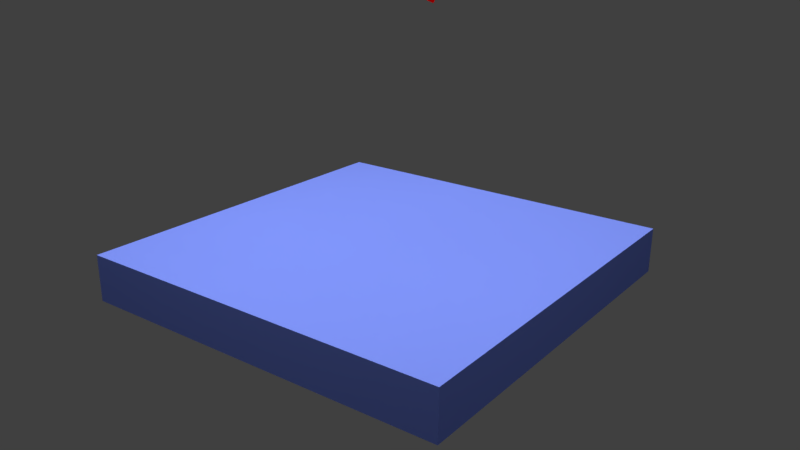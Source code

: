 # Source: 004_017.blend  (saved by Blender 2.79.0; exported with 4.5.12 LTS)
import bpy
from mathutils import Matrix  # noqa: F401  (used for matrix-valued properties, if any)

bpy.ops.wm.read_factory_settings(use_empty=True)
scene = bpy.context.scene
scene.name = 'Scene'

# ---- collections
col_collection_1 = bpy.data.collections.new('Collection 1'); scene.collection.children.link(col_collection_1)

# ---- materials (node trees are filled in below, after node groups)
mat_001 = bpy.data.materials.new('マテリアル.001')
mat_001.alpha_threshold = 0.0
mat_001.roughness = 0.5
mat_material = bpy.data.materials.new('Material')
mat_material.alpha_threshold = 0.0
mat_material.roughness = 0.5
mat_material.line_color = (0.0, 0.0, 0.0, 1.0)
mat_x = bpy.data.materials.new('マテリアル')
mat_x.alpha_threshold = 0.0
mat_x.roughness = 0.5

# ---- material node trees
mat_001.use_nodes = True; mat_001.node_tree.nodes.clear()
_N = mat_001.node_tree.nodes; _L = mat_001.node_tree.links
n0 = _N.new('ShaderNodeOutputMaterial'); n0.name = 'マテリアル出力'; n0.location = (300, 300)
n1 = _N.new('ShaderNodeEmission'); n1.name = '放射'; n1.location = (10, 300)
n1.inputs[0].default_value = (0.8, 0.8, 0.8, 1.0)
n1.inputs[1].default_value = 5.0
_L.new(n1.outputs[0], n0.inputs[0])
n0.is_active_output = True
mat_material.use_nodes = True; mat_material.node_tree.nodes.clear()
_N = mat_material.node_tree.nodes; _L = mat_material.node_tree.links
n0 = _N.new('ShaderNodeOutputMaterial'); n0.name = 'マテリアル出力'; n0.location = (300, 300)
n1 = _N.new('ShaderNodeBsdfDiffuse'); n1.name = 'ディフューズBSDF'; n1.location = (10, 300)
n1.inputs[0].default_value = (1.0, 0.0, 0.0, 1.0)
_L.new(n1.outputs[0], n0.inputs[0])
n0.is_active_output = True
mat_x.use_nodes = True; mat_x.node_tree.nodes.clear()
_N = mat_x.node_tree.nodes; _L = mat_x.node_tree.links
n0 = _N.new('ShaderNodeOutputMaterial'); n0.name = 'マテリアル出力'; n0.location = (300, 300)
n1 = _N.new('ShaderNodeBsdfDiffuse'); n1.name = 'ディフューズBSDF'; n1.location = (10, 300)
n1.inputs[0].default_value = (0.1794, 0.2524, 0.8, 1.0)
_L.new(n1.outputs[0], n0.inputs[0])
n0.is_active_output = True

# ---- world
world_world = bpy.data.worlds.new('World'); scene.world = world_world
world_world.color = (0.05088, 0.05088, 0.05088)
world_world.use_sun_shadow = False
world_world.sun_shadow_jitter_overblur = 0.0
world_world.cycles.sampling_method = 'MANUAL'

# ---- cameras
cam_camera = bpy.data.cameras.new('Camera')
cam_camera.clip_end = 100.0
cam_camera.lens = 35.0
cam_camera.sensor_width = 32.0
cam_camera.sensor_height = 18.0
cam_camera.ortho_scale = 7.314
cam_camera.dof.focus_distance = 0.0

# ---- meshes
me_x = bpy.data.meshes.new('平面')
me_x.from_pydata([(-1.0, -1.0, 0.0), (1.0, -1.0, 0.0), (-1.0, 1.0, 0.0), (1.0, 1.0, 0.0)], [], [(0, 1, 3, 2)])
me_x.materials.append(mat_001)
me_x.use_remesh_preserve_volume = False
me_x.use_remesh_preserve_attributes = False
me_x.use_mirror_vertex_groups = False
me_x.update()
me_cube_cell_001_cell_002_cell_001 = bpy.data.meshes.new('Cube_cell.001_cell.002_cell.001')
me_cube_cell_001_cell_002_cell_001.from_pydata([(0.003283, 0.001411, 0.0001209), (-0.002792, 0.002534, -0.0007606), (-0.0004905, -0.003945, 0.0006397)], [], [(2, 1, 0)])
me_cube_cell_001_cell_002_cell_001.materials.append(mat_material)
me_cube_cell_001_cell_002_cell_001.use_remesh_preserve_volume = False
me_cube_cell_001_cell_002_cell_001.use_remesh_preserve_attributes = False
me_cube_cell_001_cell_002_cell_001.use_mirror_vertex_groups = False
me_cube_cell_001_cell_002_cell_001.update()
me_cube_cell_001_cell_002_cell_000 = bpy.data.meshes.new('Cube_cell.001_cell.002_cell.000')
me_cube_cell_001_cell_002_cell_000.from_pydata([(0.0003849, -0.003595, -0.001691), (-0.0003849, 0.003595, 0.001691)], [(0, 1)], [])
me_cube_cell_001_cell_002_cell_000.materials.append(mat_material)
me_cube_cell_001_cell_002_cell_000.use_remesh_preserve_volume = False
me_cube_cell_001_cell_002_cell_000.use_remesh_preserve_attributes = False
me_cube_cell_001_cell_002_cell_000.use_mirror_vertex_groups = False
me_cube_cell_001_cell_002_cell_000.update()
me_cube_cell_001_cell_002_cell_004 = bpy.data.meshes.new('Cube_cell.001_cell.002_cell.004')
me_cube_cell_001_cell_002_cell_004.from_pydata([(0.0, 0.0, 0.0)], [], [])
me_cube_cell_001_cell_002_cell_004.materials.append(mat_material)
me_cube_cell_001_cell_002_cell_004.use_remesh_preserve_volume = False
me_cube_cell_001_cell_002_cell_004.use_remesh_preserve_attributes = False
me_cube_cell_001_cell_002_cell_004.use_mirror_vertex_groups = False
me_cube_cell_001_cell_002_cell_004.update()
me_cube_cell_001_cell_001_cell_005 = bpy.data.meshes.new('Cube_cell.001_cell.001_cell.005')
me_cube_cell_001_cell_001_cell_005.from_pydata([(0.006058, 0.007467, -0.001031), (0.007586, -0.002683, 0.006365), (0.004156, -0.00965, -0.00295), (-0.005204, -0.01213, 0.001035), (-0.009721, 0.0005867, -0.001714), (-0.003332, 0.00537, -0.005472), (0.002774, 0.009893, -0.009048), (0.002213, 0.0005504, 0.009603), (-0.00453, 0.0005936, 0.003212), (0.006058, 0.007467, -0.001031), (0.007586, -0.002683, 0.006365), (0.004156, -0.00965, -0.00295), (-0.009721, 0.0005867, -0.001714), (-0.003332, 0.00537, -0.005472), (-0.005204, -0.01213, 0.001035), (0.002774, 0.009893, -0.009048)], [], [(13, 12, 8), (7, 14, 11, 1), (7, 0, 15), (6, 9, 10, 2), (8, 7, 15, 13), (2, 3, 4, 5, 6), (1, 0, 7), (14, 7, 8, 12)])
_k = set([(0, 1), (0, 15), (1, 11), (2, 3), (2, 10), (3, 4), (4, 5), (5, 6), (6, 9), (9, 10), (11, 14), (12, 13), (12, 14), (13, 15)])
me_cube_cell_001_cell_001_cell_005.attributes.new('sharp_edge', 'BOOLEAN', 'EDGE').data.foreach_set('value', [ (min(e.vertices), max(e.vertices)) in _k for e in me_cube_cell_001_cell_001_cell_005.edges])
me_cube_cell_001_cell_001_cell_005.materials.append(mat_material)
me_cube_cell_001_cell_001_cell_005.use_remesh_preserve_volume = False
me_cube_cell_001_cell_001_cell_005.use_remesh_preserve_attributes = False
me_cube_cell_001_cell_001_cell_005.use_mirror_vertex_groups = False
me_cube_cell_001_cell_001_cell_005.update()
me_cube_cell_001_cell_001_cell_004 = bpy.data.meshes.new('Cube_cell.001_cell.001_cell.004')
me_cube_cell_001_cell_001_cell_004.from_pydata([(0.004184, 0.0101, -0.00264), (-0.008515, 0.001911, 0.001618), (-0.002197, -0.00498, 0.006779), (0.004608, -0.0006999, 0.01375), (0.0002146, -0.001766, -0.01249), (0.001705, -0.004564, -0.007018), (0.004184, 0.0101, -0.00264), (0.0002146, -0.001766, -0.01249), (0.001705, -0.004564, -0.007018), (0.004608, -0.0006999, 0.01375)], [], [(6, 7, 1), (8, 9, 2), (9, 6, 1), (3, 5, 4, 0), (2, 1, 7, 8), (9, 1, 2)])
_k = set([(0, 3), (0, 4), (3, 5), (4, 5), (6, 7), (6, 9), (7, 8), (8, 9)])
me_cube_cell_001_cell_001_cell_004.attributes.new('sharp_edge', 'BOOLEAN', 'EDGE').data.foreach_set('value', [ (min(e.vertices), max(e.vertices)) in _k for e in me_cube_cell_001_cell_001_cell_004.edges])
me_cube_cell_001_cell_001_cell_004.materials.append(mat_material)
me_cube_cell_001_cell_001_cell_004.use_remesh_preserve_volume = False
me_cube_cell_001_cell_001_cell_004.use_remesh_preserve_attributes = False
me_cube_cell_001_cell_001_cell_004.use_mirror_vertex_groups = False
me_cube_cell_001_cell_001_cell_004.update()
me_cube_cell_001_cell_001_cell_003 = bpy.data.meshes.new('Cube_cell.001_cell.001_cell.003')
me_cube_cell_001_cell_001_cell_003.from_pydata([(0.0006797, -0.007458, 0.001464), (-0.0013, -0.005594, -0.005351), (0.0006199, 0.01305, 0.003887)], [], [(1, 2, 0)])
me_cube_cell_001_cell_001_cell_003.materials.append(mat_material)
me_cube_cell_001_cell_001_cell_003.use_remesh_preserve_volume = False
me_cube_cell_001_cell_001_cell_003.use_remesh_preserve_attributes = False
me_cube_cell_001_cell_001_cell_003.use_mirror_vertex_groups = False
me_cube_cell_001_cell_001_cell_003.update()
me_cube_cell_001_cell_001_cell_002 = bpy.data.meshes.new('Cube_cell.001_cell.001_cell.002')
me_cube_cell_001_cell_001_cell_002.from_pydata([(-0.003987, -0.006292, 0.000682), (0.002467, -0.008135, -0.0008735), (0.005895, 0.01059, 0.005556), (0.002184, 0.002893, -0.004482), (-0.006559, 0.0009452, -0.0008824), (-0.003987, -0.006292, 0.000682), (0.002467, -0.008135, -0.0008735), (0.002184, 0.002893, -0.004482), (0.005895, 0.01059, 0.005556), (-0.006559, 0.0009452, -0.0008824)], [], [(6, 5, 9, 7), (0, 2, 4), (2, 0, 1), (7, 8, 6), (2, 3, 4)])
_k = set([(0, 1), (0, 4), (1, 2), (2, 3), (3, 4), (5, 6), (5, 9), (6, 8), (7, 8), (7, 9)])
me_cube_cell_001_cell_001_cell_002.attributes.new('sharp_edge', 'BOOLEAN', 'EDGE').data.foreach_set('value', [ (min(e.vertices), max(e.vertices)) in _k for e in me_cube_cell_001_cell_001_cell_002.edges])
me_cube_cell_001_cell_001_cell_002.materials.append(mat_material)
me_cube_cell_001_cell_001_cell_002.use_remesh_preserve_volume = False
me_cube_cell_001_cell_001_cell_002.use_remesh_preserve_attributes = False
me_cube_cell_001_cell_001_cell_002.use_mirror_vertex_groups = False
me_cube_cell_001_cell_001_cell_002.update()
me_cube_cell_001_cell_001_cell_001 = bpy.data.meshes.new('Cube_cell.001_cell.001_cell.001')
me_cube_cell_001_cell_001_cell_001.from_pydata([(0.003753, -0.00534, 0.007482), (-0.001462, 0.00592, -0.01203), (-0.0008239, -0.005327, -0.007226), (-0.005052, 0.005174, 0.0008852), (-0.001984, -0.01202, 0.001717), (0.005569, 0.01159, 0.009171), (-0.001462, 0.00592, -0.01203), (-0.0008239, -0.005327, -0.007226), (0.005569, 0.01159, 0.009171), (0.003753, -0.00534, 0.007482), (-0.001984, -0.01202, 0.001717)], [], [(10, 3, 6, 7), (5, 3, 10, 9), (0, 4, 2, 1, 8), (3, 5, 6)])
_k = set([(0, 4), (0, 8), (1, 2), (1, 8), (2, 4), (5, 6), (5, 9), (6, 7), (7, 10), (9, 10)])
me_cube_cell_001_cell_001_cell_001.attributes.new('sharp_edge', 'BOOLEAN', 'EDGE').data.foreach_set('value', [ (min(e.vertices), max(e.vertices)) in _k for e in me_cube_cell_001_cell_001_cell_001.edges])
me_cube_cell_001_cell_001_cell_001.materials.append(mat_material)
me_cube_cell_001_cell_001_cell_001.use_remesh_preserve_volume = False
me_cube_cell_001_cell_001_cell_001.use_remesh_preserve_attributes = False
me_cube_cell_001_cell_001_cell_001.use_mirror_vertex_groups = False
me_cube_cell_001_cell_001_cell_001.update()
me_cube_cell_001_cell_001_cell_000 = bpy.data.meshes.new('Cube_cell.001_cell.001_cell.000')
me_cube_cell_001_cell_001_cell_000.from_pydata([(-0.01277, 9.242e-05, -0.004203), (0.00517, 0.00205, -0.0109), (0.007557, 0.002704, -0.003394), (0.007366, -0.002803, -0.002658), (0.002926, -0.002399, -0.008653), (-0.008812, -0.01104, -0.001796), (0.00338, 0.001795, 0.01132), (0.002603, -0.01113, 0.009022), (-0.00535, 0.01228, 0.004308), (-0.002071, 0.008447, 0.006955), (-0.01277, 9.242e-05, -0.004203), (0.00517, 0.00205, -0.0109), (-0.008812, -0.01104, -0.001796), (0.007557, 0.002704, -0.003394), (0.007366, -0.002803, -0.002658), (0.002926, -0.002399, -0.008653)], [], [(1, 13, 14, 4), (7, 12, 15), (15, 3, 7), (12, 7, 6, 9, 8, 10), (3, 2, 6, 7), (8, 11, 10), (4, 5, 0, 1), (2, 11, 8, 9), (9, 6, 2)])
_k = set([(0, 1), (0, 5), (1, 13), (2, 3), (2, 11), (3, 15), (4, 5), (4, 14), (10, 11), (10, 12), (12, 15), (13, 14)])
me_cube_cell_001_cell_001_cell_000.attributes.new('sharp_edge', 'BOOLEAN', 'EDGE').data.foreach_set('value', [ (min(e.vertices), max(e.vertices)) in _k for e in me_cube_cell_001_cell_001_cell_000.edges])
me_cube_cell_001_cell_001_cell_000.materials.append(mat_material)
me_cube_cell_001_cell_001_cell_000.use_remesh_preserve_volume = False
me_cube_cell_001_cell_001_cell_000.use_remesh_preserve_attributes = False
me_cube_cell_001_cell_001_cell_000.use_mirror_vertex_groups = False
me_cube_cell_001_cell_001_cell_000.update()
me_cube_cell_001_cell_001_cell_008 = bpy.data.meshes.new('Cube_cell.001_cell.001_cell.008')
me_cube_cell_001_cell_001_cell_008.from_pydata([(-0.0006439, -0.002772, -0.00139), (0.0006439, 0.002772, 0.00139)], [(1, 0)], [])
me_cube_cell_001_cell_001_cell_008.materials.append(mat_material)
me_cube_cell_001_cell_001_cell_008.use_remesh_preserve_volume = False
me_cube_cell_001_cell_001_cell_008.use_remesh_preserve_attributes = False
me_cube_cell_001_cell_001_cell_008.use_mirror_vertex_groups = False
me_cube_cell_001_cell_001_cell_008.update()
me_cube_cell_001_cell_cell_004 = bpy.data.meshes.new('Cube_cell.001_cell_cell.004')
me_cube_cell_001_cell_cell_004.from_pydata([(0.0, 0.0, 0.0)], [], [])
me_cube_cell_001_cell_cell_004.materials.append(mat_material)
me_cube_cell_001_cell_cell_004.use_remesh_preserve_volume = False
me_cube_cell_001_cell_cell_004.use_remesh_preserve_attributes = False
me_cube_cell_001_cell_cell_004.use_mirror_vertex_groups = False
me_cube_cell_001_cell_cell_004.update()
me_cube_cell_001_cell_cell_003 = bpy.data.meshes.new('Cube_cell.001_cell_cell.003')
me_cube_cell_001_cell_cell_003.from_pydata([(0.004563, -0.01475, -0.001267), (-0.009289, 0.001283, 0.002122), (-0.002152, -0.01549, 0.001244), (0.009239, -0.001089, 0.01041), (-0.003087, 0.01082, -0.006445), (-0.005661, -0.001315, 0.01113), (-0.009176, 0.008337, -0.004391), (0.008069, 0.005213, 0.005113), (0.005045, 0.01225, -0.006326), (0.00423, -0.001782, -0.005509), (-0.006302, -0.006973, -0.0002179), (0.004521, 0.003492, -0.005868), (-0.002152, -0.01549, 0.001244), (0.004563, -0.01475, -0.001267), (0.009239, -0.001089, 0.01041), (-0.009176, 0.008337, -0.004391), (-0.006302, -0.006973, -0.0002179), (0.008069, 0.005213, 0.005113), (0.005045, 0.01225, -0.006326), (0.004521, 0.003492, -0.005868), (0.00423, -0.001782, -0.005509), (-0.003087, 0.01082, -0.006445)], [], [(13, 12, 10, 15, 4, 20), (21, 18, 19), (1, 6, 16), (5, 2, 0, 14), (20, 11, 8, 17, 3, 13), (19, 9, 21), (6, 1, 5, 14, 7, 18, 21), (16, 2, 5, 1)])
_k = set([(0, 2), (0, 14), (2, 16), (3, 13), (3, 17), (4, 15), (4, 20), (6, 16), (6, 21), (7, 14), (7, 18), (8, 11), (8, 17), (9, 19), (9, 21), (10, 12), (10, 15), (11, 20), (12, 13), (18, 19)])
me_cube_cell_001_cell_cell_003.attributes.new('sharp_edge', 'BOOLEAN', 'EDGE').data.foreach_set('value', [ (min(e.vertices), max(e.vertices)) in _k for e in me_cube_cell_001_cell_cell_003.edges])
me_cube_cell_001_cell_cell_003.materials.append(mat_material)
me_cube_cell_001_cell_cell_003.use_remesh_preserve_volume = False
me_cube_cell_001_cell_cell_003.use_remesh_preserve_attributes = False
me_cube_cell_001_cell_cell_003.use_mirror_vertex_groups = False
me_cube_cell_001_cell_cell_003.update()
me_cube_cell_001_cell_cell_002 = bpy.data.meshes.new('Cube_cell.001_cell_cell.002')
me_cube_cell_001_cell_cell_002.from_pydata([(-0.002422, -0.001071, 0.0009092), (-0.0002608, 0.00206, -0.003162), (0.002683, -0.0009897, 0.002253)], [], [(1, 2, 0)])
me_cube_cell_001_cell_cell_002.materials.append(mat_material)
me_cube_cell_001_cell_cell_002.use_remesh_preserve_volume = False
me_cube_cell_001_cell_cell_002.use_remesh_preserve_attributes = False
me_cube_cell_001_cell_cell_002.use_mirror_vertex_groups = False
me_cube_cell_001_cell_cell_002.update()
me_cube_cell_001_cell_cell_001 = bpy.data.meshes.new('Cube_cell.001_cell_cell.001')
me_cube_cell_001_cell_cell_001.from_pydata([(-0.0005277, 0.007157, -0.001758), (0.006449, -0.00831, -0.003203), (0.001515, -0.002197, -0.003594), (-0.004425, -0.00701, 2.309e-05), (0.001954, 0.004461, 0.007461), (-0.004966, 0.005899, 0.001071), (-0.004425, -0.00701, 2.309e-05), (0.001515, -0.002197, -0.003594), (0.006449, -0.00831, -0.003203)], [], [(3, 8, 4), (5, 4, 0), (6, 7, 1), (4, 8, 2, 0), (2, 3, 5, 0), (4, 5, 3)])
_k = set([(1, 6), (1, 7), (2, 3), (2, 8), (3, 8), (6, 7)])
me_cube_cell_001_cell_cell_001.attributes.new('sharp_edge', 'BOOLEAN', 'EDGE').data.foreach_set('value', [ (min(e.vertices), max(e.vertices)) in _k for e in me_cube_cell_001_cell_cell_001.edges])
me_cube_cell_001_cell_cell_001.materials.append(mat_material)
me_cube_cell_001_cell_cell_001.use_remesh_preserve_volume = False
me_cube_cell_001_cell_cell_001.use_remesh_preserve_attributes = False
me_cube_cell_001_cell_cell_001.use_mirror_vertex_groups = False
me_cube_cell_001_cell_cell_001.update()
me_cube_cell_001_cell_cell_000 = bpy.data.meshes.new('Cube_cell.001_cell_cell.000')
me_cube_cell_001_cell_cell_000.from_pydata([(-0.006222, 0.003386, -0.000223), (0.002898, 0.001954, -0.0004497), (-0.001655, -0.009465, 0.002555), (-0.002425, 0.0004202, 0.00302), (0.002428, 0.006904, -0.003119), (0.004975, -0.003199, -0.001783), (-0.001655, -0.009465, 0.002555), (-0.006222, 0.003386, -0.000223), (0.004975, -0.003199, -0.001783), (0.002428, 0.006904, -0.003119)], [], [(7, 6, 3), (1, 9, 3), (4, 8, 2, 0), (3, 6, 5, 1), (3, 9, 7), (5, 9, 1)])
_k = set([(0, 2), (0, 4), (2, 8), (4, 8), (5, 6), (5, 9), (6, 7), (7, 9)])
me_cube_cell_001_cell_cell_000.attributes.new('sharp_edge', 'BOOLEAN', 'EDGE').data.foreach_set('value', [ (min(e.vertices), max(e.vertices)) in _k for e in me_cube_cell_001_cell_cell_000.edges])
me_cube_cell_001_cell_cell_000.materials.append(mat_material)
me_cube_cell_001_cell_cell_000.use_remesh_preserve_volume = False
me_cube_cell_001_cell_cell_000.use_remesh_preserve_attributes = False
me_cube_cell_001_cell_cell_000.use_mirror_vertex_groups = False
me_cube_cell_001_cell_cell_000.update()
me_cube_cell_001_cell_cell_006 = bpy.data.meshes.new('Cube_cell.001_cell_cell.006')
me_cube_cell_001_cell_cell_006.from_pydata([(0.001661, 0.004119, -0.001943), (-0.003568, 0.001374, 0.0007406), (0.001907, -0.005493, 0.001202)], [], [(2, 1, 0)])
me_cube_cell_001_cell_cell_006.materials.append(mat_material)
me_cube_cell_001_cell_cell_006.use_remesh_preserve_volume = False
me_cube_cell_001_cell_cell_006.use_remesh_preserve_attributes = False
me_cube_cell_001_cell_cell_006.use_mirror_vertex_groups = False
me_cube_cell_001_cell_cell_006.update()
me_cube_cell_007_cell_012_cell_005 = bpy.data.meshes.new('Cube_cell.007_cell.012_cell.005')
me_cube_cell_007_cell_012_cell_005.from_pydata([(-0.03212, -0.01224, 0.005731), (0.01846, -0.004486, 0.00467), (0.005141, 0.01653, -0.008159), (0.0264, 0.01557, 0.002348), (0.0163, -0.009339, 0.007175), (0.01084, -0.009921, 0.005558), (0.0155, -0.006874, 0.02148), (-0.03022, -0.0142, -0.00603), (-0.0129, 0.01705, -0.01677), (-0.0174, 0.007906, -0.016)], [], [(0, 6, 8), (1, 3, 6, 4), (8, 9, 7, 0), (4, 5, 1), (9, 8, 2, 1), (2, 3, 1), (6, 3, 2, 8), (7, 5, 4, 6, 0), (5, 7, 9, 1)])
me_cube_cell_007_cell_012_cell_005.materials.append(mat_material)
me_cube_cell_007_cell_012_cell_005.use_remesh_preserve_volume = False
me_cube_cell_007_cell_012_cell_005.use_remesh_preserve_attributes = False
me_cube_cell_007_cell_012_cell_005.use_mirror_vertex_groups = False
me_cube_cell_007_cell_012_cell_005.update()
me_cube_cell_007_cell_012_cell_004 = bpy.data.meshes.new('Cube_cell.007_cell.012_cell.004')
me_cube_cell_007_cell_012_cell_004.from_pydata([(-0.03852, -0.01243, -0.0216), (0.04075, -0.005526, -0.006955), (0.03471, -0.00446, 0.001006), (0.00328, -0.00198, 0.02495), (0.0394, -0.000933, -0.004296), (0.02572, 0.002545, -0.003939), (-0.02985, 0.01519, -0.003406), (-0.04396, -0.006811, 0.01215), (-0.03154, 0.0144, 0.002083)], [], [(0, 7, 8, 6), (4, 2, 1), (3, 2, 4), (3, 8, 7), (1, 2, 3, 7, 0), (5, 6, 8, 3, 4), (6, 5, 4, 1, 0)])
me_cube_cell_007_cell_012_cell_004.materials.append(mat_material)
me_cube_cell_007_cell_012_cell_004.use_remesh_preserve_volume = False
me_cube_cell_007_cell_012_cell_004.use_remesh_preserve_attributes = False
me_cube_cell_007_cell_012_cell_004.use_mirror_vertex_groups = False
me_cube_cell_007_cell_012_cell_004.update()
me_cube_cell_007_cell_012_cell_003 = bpy.data.meshes.new('Cube_cell.007_cell.012_cell.003')
me_cube_cell_007_cell_012_cell_003.from_pydata([(0.02447, -0.00914, -0.01007), (-0.0218, -0.01319, -0.01871), (0.06787, 0.01021, 0.007702), (-0.0463, -0.005992, -0.01748), (-0.04004, -0.01281, -0.01088), (-0.04786, -0.01546, -0.02353), (-0.05079, -0.0146, -0.0177), (-0.04928, -0.01016, -0.02044), (0.01582, -0.003929, 0.02233), (0.006044, -0.005478, 0.01656), (0.004534, 0.02081, 0.005919), (0.02582, -0.003696, 0.02054), (0.06345, 0.009412, 0.01316), (0.02657, 0.02433, 0.01893), (0.02149, 0.02967, 0.01367)], [], [(0, 2, 12, 11), (7, 4, 9, 10, 3), (11, 8, 9, 4, 6, 5, 1, 0), (3, 10, 14, 2, 0, 1), (8, 11, 12, 13), (7, 5, 6), (9, 8, 13, 14, 10), (14, 13, 12, 2), (6, 4, 7), (5, 7, 3, 1)])
me_cube_cell_007_cell_012_cell_003.materials.append(mat_material)
me_cube_cell_007_cell_012_cell_003.use_remesh_preserve_volume = False
me_cube_cell_007_cell_012_cell_003.use_remesh_preserve_attributes = False
me_cube_cell_007_cell_012_cell_003.use_mirror_vertex_groups = False
me_cube_cell_007_cell_012_cell_003.update()
me_cube_cell_007_cell_012_cell_002 = bpy.data.meshes.new('Cube_cell.007_cell.012_cell.002')
me_cube_cell_007_cell_012_cell_002.from_pydata([(0.002383, -0.002268, 0.01967), (-0.002162, -0.001913, 0.02312), (-0.01371, -0.003206, 0.01935), (-0.01065, -0.006396, 0.0002023), (-0.008352, -0.008758, -0.01398), (0.0008327, -0.008541, -0.01561), (-0.006622, 0.009156, 0.006769), (0.03654, 0.00392, -0.02248), (0.001737, 0.01801, -0.01704)], [], [(0, 1, 2, 3, 4, 5), (7, 8, 6, 1, 0), (8, 7, 5, 4), (3, 2, 6), (5, 7, 0), (6, 2, 1), (6, 8, 4, 3)])
me_cube_cell_007_cell_012_cell_002.materials.append(mat_material)
me_cube_cell_007_cell_012_cell_002.use_remesh_preserve_volume = False
me_cube_cell_007_cell_012_cell_002.use_remesh_preserve_attributes = False
me_cube_cell_007_cell_012_cell_002.use_mirror_vertex_groups = False
me_cube_cell_007_cell_012_cell_002.update()
me_cube_cell_007_cell_012_cell_001 = bpy.data.meshes.new('Cube_cell.007_cell.012_cell.001')
me_cube_cell_007_cell_012_cell_001.from_pydata([(0.03867, 0.03285, 0.005203), (0.04479, -0.002629, 0.04589), (-0.02974, 0.02016, -0.01174), (-0.0407, 0.009601, -0.005327), (-0.0003578, -0.002766, -0.02211), (-0.0157, -0.007057, -0.02681), (-0.008021, -0.01739, -0.02178), (-0.0168, -0.01874, -0.02675), (-0.05126, -0.01538, 0.003163), (-0.04876, -0.01619, -0.002217), (-0.03593, -0.01722, -0.01209), (-0.05231, -0.0135, 0.0142), (0.04969, -0.00819, 0.01266), (0.0516, 0.01024, 0.03516), (0.06039, 0.01996, 0.009372), (0.05444, 0.02624, 0.003174)], [], [(0, 13, 14, 15), (11, 1, 13, 0, 2, 3), (7, 9, 3, 2, 5), (9, 8, 11, 3), (11, 8, 9, 10, 7, 6, 12, 1), (5, 4, 7), (14, 13, 1, 12), (4, 15, 14, 12, 6, 7), (7, 10, 9), (0, 15, 4, 5, 2)])
me_cube_cell_007_cell_012_cell_001.materials.append(mat_material)
me_cube_cell_007_cell_012_cell_001.use_remesh_preserve_volume = False
me_cube_cell_007_cell_012_cell_001.use_remesh_preserve_attributes = False
me_cube_cell_007_cell_012_cell_001.use_mirror_vertex_groups = False
me_cube_cell_007_cell_012_cell_001.update()
me_cube_cell_007_cell_012_cell_000 = bpy.data.meshes.new('Cube_cell.007_cell.012_cell.000')
me_cube_cell_007_cell_012_cell_000.from_pydata([(-0.002689, -0.01229, 0.01754), (0.01445, 0.01836, 0.009969), (0.00585, 0.01009, 0.01497), (-0.02493, 0.01105, 0.000216), (0.01673, 0.01395, 0.00753), (0.02846, -0.009695, -0.005628), (0.03044, -0.01435, -0.008245), (0.01874, -0.01211, -0.00839), (0.007354, -0.009694, -0.008391), (-0.02016, -0.003238, -0.008007), (-0.0362, 0.006883, -0.003859), (-0.03804, 0.001033, -0.007711)], [], [(6, 5, 4, 0), (0, 2, 3, 10, 11), (0, 4, 1, 2), (11, 9, 0), (8, 7, 0), (10, 5, 6, 7, 8, 9, 11), (9, 8, 0), (3, 2, 1), (1, 4, 5, 10, 3), (7, 6, 0)])
me_cube_cell_007_cell_012_cell_000.materials.append(mat_material)
me_cube_cell_007_cell_012_cell_000.use_remesh_preserve_volume = False
me_cube_cell_007_cell_012_cell_000.use_remesh_preserve_attributes = False
me_cube_cell_007_cell_012_cell_000.use_mirror_vertex_groups = False
me_cube_cell_007_cell_012_cell_000.update()
me_cube_cell_007_cell_008_cell_004 = bpy.data.meshes.new('Cube_cell.007_cell.008_cell.004')
me_cube_cell_007_cell_008_cell_004.from_pydata([(-0.002153, 0.006051, 0.0001393), (-0.001849, -0.005796, 0.004016), (0.007504, 0.004603, -0.002627), (-0.003503, -0.004858, -0.001527), (-0.003503, -0.004858, -0.001527), (-0.002153, 0.006051, 0.0001393), (-0.001849, -0.005796, 0.004016), (0.007504, 0.004603, -0.002627)], [], [(5, 4, 6), (6, 7, 5), (2, 1, 3), (2, 3, 0)])
_k = set([(0, 2), (0, 3), (1, 2), (1, 3), (4, 5), (4, 6), (5, 7), (6, 7)])
me_cube_cell_007_cell_008_cell_004.attributes.new('sharp_edge', 'BOOLEAN', 'EDGE').data.foreach_set('value', [ (min(e.vertices), max(e.vertices)) in _k for e in me_cube_cell_007_cell_008_cell_004.edges])
me_cube_cell_007_cell_008_cell_004.materials.append(mat_material)
me_cube_cell_007_cell_008_cell_004.use_remesh_preserve_volume = False
me_cube_cell_007_cell_008_cell_004.use_remesh_preserve_attributes = False
me_cube_cell_007_cell_008_cell_004.use_mirror_vertex_groups = False
me_cube_cell_007_cell_008_cell_004.update()
me_cube_cell_007_cell_008_cell_003 = bpy.data.meshes.new('Cube_cell.007_cell.008_cell.003')
me_cube_cell_007_cell_008_cell_003.from_pydata([(0.03935, 0.05942, -0.006479), (0.01872, 0.1167, -0.01875), (0.005498, -0.08076, 0.0001965), (0.03924, -0.02747, -0.02754), (0.082, -0.06254, 0.02011), (0.05229, -0.06622, -0.01974), (0.04631, -0.0737, 0.03588), (0.02221, 0.02158, -0.03723), (0.0295, 0.0005641, -0.03309), (-0.02604, -0.09594, 0.06772), (-0.0342, 0.1101, 0.00126), (-0.02275, 0.1229, -0.006869), (-0.04613, 0.03122, -0.01776), (-0.0458, 0.01335, -0.01232), (-0.04477, -0.04049, 0.004158), (-0.03622, 0.1113, -0.005522), (-0.04441, -0.05886, 0.009816), (-0.0348, -0.08114, 0.04614), (0.03935, 0.05942, -0.006479), (0.01872, 0.1167, -0.01875), (0.082, -0.06254, 0.02011), (-0.02275, 0.1229, -0.006869), (0.04631, -0.0737, 0.03588), (-0.02604, -0.09594, 0.06772), (-0.0342, 0.1101, 0.00126), (-0.04613, 0.03122, -0.01776), (-0.0458, 0.01335, -0.01232), (-0.04477, -0.04049, 0.004158), (-0.03622, 0.1113, -0.005522), (-0.04441, -0.05886, 0.009816), (-0.0348, -0.08114, 0.04614)], [], [(18, 20, 5, 3), (19, 18, 3, 8, 7), (2, 22, 23), (2, 27, 13, 8, 3, 5), (2, 29, 27), (23, 30, 2), (7, 12, 15, 21, 19), (10, 28, 25, 26, 14, 16, 17, 9), (13, 12, 7, 8), (30, 29, 2), (24, 21, 15), (5, 20, 22, 2), (9, 6, 4, 0, 1, 11, 10)])
_k = set([(0, 1), (0, 4), (1, 11), (4, 6), (6, 9), (9, 17), (10, 11), (10, 28), (12, 13), (12, 15), (13, 27), (14, 16), (14, 26), (15, 24), (16, 17), (18, 19), (18, 20), (19, 21), (20, 22), (21, 24), (22, 23), (23, 30), (25, 26), (25, 28), (27, 29), (29, 30)])
me_cube_cell_007_cell_008_cell_003.attributes.new('sharp_edge', 'BOOLEAN', 'EDGE').data.foreach_set('value', [ (min(e.vertices), max(e.vertices)) in _k for e in me_cube_cell_007_cell_008_cell_003.edges])
me_cube_cell_007_cell_008_cell_003.materials.append(mat_material)
me_cube_cell_007_cell_008_cell_003.use_remesh_preserve_volume = False
me_cube_cell_007_cell_008_cell_003.use_remesh_preserve_attributes = False
me_cube_cell_007_cell_008_cell_003.use_mirror_vertex_groups = False
me_cube_cell_007_cell_008_cell_003.update()
me_cube_cell_007_cell_008_cell_002 = bpy.data.meshes.new('Cube_cell.007_cell.008_cell.002')
me_cube_cell_007_cell_008_cell_002.from_pydata([(0.009693, -0.01944, 0.02728), (0.043, 0.0304, 0.0008312), (0.04254, -0.05551, -0.02044), (0.05511, -0.005526, 0.008061), (0.02613, 0.07895, -0.008796), (0.03123, -0.05979, -0.03576), (-0.01582, -0.03529, -0.01905), (-0.04284, 0.08852, 0.01082), (-0.04121, 0.002711, 0.03707), (-0.05559, -0.01448, -0.004915), (-0.05224, -0.01053, 0.00489), (-0.04284, 0.08852, 0.01082), (-0.04121, 0.002711, 0.03707), (-0.05559, -0.01448, -0.004915), (-0.05224, -0.01053, 0.00489)], [], [(2, 3, 0), (5, 6, 9, 11, 4), (13, 14, 12, 7), (6, 5, 2, 0, 8, 10), (1, 3, 2), (4, 1, 2, 5), (10, 9, 6), (4, 11, 8, 0, 3, 1)])
_k = set([(7, 12), (7, 13), (8, 10), (8, 11), (9, 10), (9, 11), (12, 14), (13, 14)])
me_cube_cell_007_cell_008_cell_002.attributes.new('sharp_edge', 'BOOLEAN', 'EDGE').data.foreach_set('value', [ (min(e.vertices), max(e.vertices)) in _k for e in me_cube_cell_007_cell_008_cell_002.edges])
me_cube_cell_007_cell_008_cell_002.materials.append(mat_material)
me_cube_cell_007_cell_008_cell_002.use_remesh_preserve_volume = False
me_cube_cell_007_cell_008_cell_002.use_remesh_preserve_attributes = False
me_cube_cell_007_cell_008_cell_002.use_mirror_vertex_groups = False
me_cube_cell_007_cell_008_cell_002.update()
me_cube_cell_007_cell_008_cell_001 = bpy.data.meshes.new('Cube_cell.007_cell.008_cell.001')
me_cube_cell_007_cell_008_cell_001.from_pydata([(-0.02081, -0.05676, 0.1222), (0.04421, -0.08535, -0.06096), (0.03699, -0.08743, -0.07058), (-0.07433, -0.0885, -0.04197), (0.009803, 0.06838, 0.01722), (0.04416, 0.03091, -0.03303), (0.06699, -0.07857, -0.02944), (0.05359, -0.014, -0.03149), (-0.01577, -0.05681, 0.1203), (0.03279, 0.02687, -0.04837), (-0.01065, 0.04949, -0.03295), (-0.02256, 0.05288, 0.08598), (-0.03937, 0.08988, 0.0267), (-0.05444, 0.07224, -0.01741), (-0.05061, 0.07675, -0.006218), (-0.02081, -0.05676, 0.1222), (-0.07433, -0.0885, -0.04197), (-0.01577, -0.05681, 0.1203), (-0.05444, 0.07224, -0.01741), (-0.05061, 0.07675, -0.006218), (-0.03937, 0.08988, 0.0267), (-0.02256, 0.05288, 0.08598)], [], [(15, 16, 2, 1, 6, 17), (0, 8, 11), (2, 16, 18, 10, 9), (4, 5, 9, 10, 14, 20), (11, 12, 19, 13, 3, 0), (5, 7, 6, 1), (17, 6, 7, 4), (21, 17, 4), (10, 18, 14), (7, 5, 4), (9, 5, 1, 2), (21, 4, 20)])
_k = set([(0, 3), (0, 8), (3, 13), (8, 11), (11, 12), (12, 19), (13, 19), (14, 18), (14, 20), (15, 16), (15, 17), (16, 18), (17, 21), (20, 21)])
me_cube_cell_007_cell_008_cell_001.attributes.new('sharp_edge', 'BOOLEAN', 'EDGE').data.foreach_set('value', [ (min(e.vertices), max(e.vertices)) in _k for e in me_cube_cell_007_cell_008_cell_001.edges])
me_cube_cell_007_cell_008_cell_001.materials.append(mat_material)
me_cube_cell_007_cell_008_cell_001.use_remesh_preserve_volume = False
me_cube_cell_007_cell_008_cell_001.use_remesh_preserve_attributes = False
me_cube_cell_007_cell_008_cell_001.use_mirror_vertex_groups = False
me_cube_cell_007_cell_008_cell_001.update()
me_cube_cell_007_cell_008_cell_000 = bpy.data.meshes.new('Cube_cell.007_cell.008_cell.000')
me_cube_cell_007_cell_008_cell_000.from_pydata([(0.0883, -0.06666, 0.04053), (-0.03835, 0.05898, -0.0112), (0.03659, 0.07726, 0.00735), (0.008022, 0.07337, -0.03106), (-0.004879, 0.02259, -0.0602), (0.01098, -0.05339, -0.05769), (0.01822, -0.0875, -0.0564), (-0.06296, -0.06602, 0.09127), (-0.01779, -0.07801, 0.008891), (0.03179, 0.07553, 0.01181), (-0.06991, 0.04385, 0.05671), (-0.06991, 0.04385, 0.05671), (0.03179, 0.07553, 0.01181), (0.0883, -0.06666, 0.04053), (0.03659, 0.07726, 0.00735), (-0.06296, -0.06602, 0.09127)], [], [(14, 3, 1, 11, 12), (5, 6, 8), (2, 9, 10, 7, 13), (6, 5, 4, 3, 14, 0), (15, 8, 6, 0), (3, 4, 1), (1, 4, 5, 8, 15, 11)])
_k = set([(0, 14), (0, 15), (2, 9), (2, 13), (7, 10), (7, 13), (9, 10), (11, 12), (11, 15), (12, 14)])
me_cube_cell_007_cell_008_cell_000.attributes.new('sharp_edge', 'BOOLEAN', 'EDGE').data.foreach_set('value', [ (min(e.vertices), max(e.vertices)) in _k for e in me_cube_cell_007_cell_008_cell_000.edges])
me_cube_cell_007_cell_008_cell_000.materials.append(mat_material)
me_cube_cell_007_cell_008_cell_000.use_remesh_preserve_volume = False
me_cube_cell_007_cell_008_cell_000.use_remesh_preserve_attributes = False
me_cube_cell_007_cell_008_cell_000.use_mirror_vertex_groups = False
me_cube_cell_007_cell_008_cell_000.update()
me_cube_cell_007_cell_009 = bpy.data.meshes.new('Cube_cell.007_cell.009')
me_cube_cell_007_cell_009.from_pydata([(0.1891, -0.239, 0.1948), (0.2595, -0.217, 0.1637), (-0.08064, -0.3341, -0.08303), (-0.1924, 0.1292, -0.05622), (-0.2282, 0.343, 0.02388), (-0.1977, 0.3405, -0.05005), (-0.1833, 0.3547, -0.05111), (-0.2014, 0.353, -0.0411), (0.3205, 0.3911, -0.1088), (0.3298, 0.3884, -0.06327), (0.2833, 0.2038, -0.1099), (0.1855, -0.2895, -0.1124), (-0.1709, 0.335, 0.1234), (-0.199, 0.3316, 0.1339), (-0.003466, -0.2985, 0.2797), (0.07018, -0.3317, -0.1003), (-0.05647, -0.3662, -0.01611), (-0.05743, -0.3701, -0.03785), (-0.05321, -0.362, 0.002322), (-0.01386, -0.3622, -0.0915), (0.2595, -0.217, 0.1637), (0.1891, -0.239, 0.1948), (0.3298, 0.3884, -0.06327), (-0.1709, 0.335, 0.1234), (-0.199, 0.3316, 0.1339), (-0.003466, -0.2985, 0.2797)], [], [(7, 4, 24, 23), (23, 9, 8, 7), (2, 5, 8, 10), (5, 6, 8), (2, 3, 5), (6, 5, 7), (5, 4, 7), (5, 3, 4), (3, 2, 4), (2, 17, 16, 18), (17, 19, 15, 21, 14, 18, 16), (15, 11, 20, 21), (8, 6, 7), (22, 12, 13, 25, 0, 1), (11, 10, 8, 9, 20), (19, 17, 2), (10, 11, 15, 19, 2), (2, 18, 14, 24, 4)])
_k = set([(0, 1), (0, 25), (1, 22), (9, 20), (9, 23), (12, 13), (12, 22), (13, 25), (14, 21), (14, 24), (20, 21), (23, 24)])
me_cube_cell_007_cell_009.attributes.new('sharp_edge', 'BOOLEAN', 'EDGE').data.foreach_set('value', [ (min(e.vertices), max(e.vertices)) in _k for e in me_cube_cell_007_cell_009.edges])
me_cube_cell_007_cell_009.materials.append(mat_material)
me_cube_cell_007_cell_009.use_remesh_preserve_volume = False
me_cube_cell_007_cell_009.use_remesh_preserve_attributes = False
me_cube_cell_007_cell_009.use_mirror_vertex_groups = False
me_cube_cell_007_cell_009.update()
me_cube_cell_007_cell_008 = bpy.data.meshes.new('Cube_cell.007_cell.008')
me_cube_cell_007_cell_008.from_pydata([(0.1708, -0.2151, 0.1853), (0.1308, -0.2393, -0.1945), (0.02092, 0.217, -0.1684), (-0.01605, 0.4387, -0.086), (0.01096, -0.2613, -0.2241), (0.01258, 0.4272, 0.02287), (-0.09678, 0.438, 0.05609), (-0.1233, 0.4402, 0.06427), (-0.06503, 0.4349, 0.04643), (0.1103, 0.1128, 0.09556), (0.2084, -0.2035, 0.1687), (-0.009489, -0.2926, -0.2001), (-0.08629, -0.2777, -0.09097), (0.1577, -0.2681, -0.1129), (0.151, -0.2746, -0.1476), (0.07879, -0.2828, -0.1715), (0.1773, -0.2433, -0.004943), (-0.2592, -0.2439, 0.1552), (-0.1577, -0.2138, 0.2955), (-0.1441, 0.3947, 0.08655), (-0.2719, 0.1123, 0.2245), (0.2084, -0.2035, 0.1687), (0.1708, -0.2151, 0.1853), (-0.09678, 0.438, 0.05609), (-0.1233, 0.4402, 0.06427), (0.01258, 0.4272, 0.02287), (-0.06503, 0.4349, 0.04643), (0.1103, 0.1128, 0.09556), (-0.1441, 0.3947, 0.08655), (-0.2719, 0.1123, 0.2245), (-0.1577, -0.2138, 0.2955)], [], [(2, 4, 3), (3, 25, 27), (2, 1, 4), (3, 4, 11, 12), (4, 1, 15, 11), (1, 14, 15), (1, 2, 16, 13, 14), (12, 17, 29, 28, 3), (30, 17, 12, 11, 15, 14, 13, 22), (13, 16, 21, 22), (10, 9, 5, 26, 6, 7, 19, 20, 18, 0), (17, 30, 29), (8, 25, 3), (24, 23, 3), (23, 8, 3), (28, 24, 3), (27, 21, 16, 2, 3)])
_k = set([(0, 10), (0, 18), (5, 9), (5, 26), (6, 7), (6, 26), (7, 19), (8, 23), (8, 25), (9, 10), (18, 20), (19, 20), (21, 22), (21, 27), (22, 30), (23, 24), (24, 28), (25, 27), (28, 29), (29, 30)])
me_cube_cell_007_cell_008.attributes.new('sharp_edge', 'BOOLEAN', 'EDGE').data.foreach_set('value', [ (min(e.vertices), max(e.vertices)) in _k for e in me_cube_cell_007_cell_008.edges])
me_cube_cell_007_cell_008.materials.append(mat_material)
me_cube_cell_007_cell_008.use_remesh_preserve_volume = False
me_cube_cell_007_cell_008.use_remesh_preserve_attributes = False
me_cube_cell_007_cell_008.use_mirror_vertex_groups = False
me_cube_cell_007_cell_008.update()
me_cube_cell_007_cell_007 = bpy.data.meshes.new('Cube_cell.007_cell.007')
me_cube_cell_007_cell_007.from_pydata([(-0.2458, -0.3563, 0.03602), (-0.3531, -0.4195, -0.2934), (0.244, -0.3102, -0.04199), (0.2544, 0.1763, 0.01431), (0.2177, 0.392, 0.09446), (0.07067, 0.4385, 0.1741), (0.2482, 0.3877, 0.02059), (0.2439, 0.4006, 0.03109), (0.1448, 0.4447, 0.0503), (-0.02551, -0.2379, -0.5319), (-0.3764, -0.07172, -0.4534), (-0.01459, -0.2814, -0.5156), (0.01788, -0.4128, -0.4659), (0.02179, -0.4287, -0.4599), (-0.2019, 0.1786, 0.04589), (-0.2487, 0.143, -0.09563), (-0.2776, 0.09704, -0.1774), (-0.3679, -0.04733, -0.4322), (0.0452, -0.4198, -0.4161), (0.1077, 0.3939, 0.2483), (0.2037, -0.3362, 0.01044), (0.2242, -0.3402, -0.01882), (0.2318, -0.3483, -0.06725), (-0.02608, -0.2914, 0.3373), (0.05311, -0.3068, 0.2249), (-0.1381, -0.2925, 0.3663), (-0.09716, 0.2574, 0.3632), (0.0008305, 0.3603, 0.2956), (0.04808, 0.26, 0.3134), (-0.0392, 0.06807, 0.4072), (-0.0925, 0.07587, 0.4226), (0.05527, 0.4169, 0.2583), (0.07134, 0.4101, 0.2552), (-0.3764, -0.07172, -0.4534), (-0.3531, -0.4195, -0.2934), (-0.1381, -0.2925, 0.3663), (-0.2458, -0.3563, 0.03602), (-0.2487, 0.143, -0.09563), (-0.2019, 0.1786, 0.04589), (-0.2776, 0.09704, -0.1774), (-0.3679, -0.04733, -0.4322), (-0.09716, 0.2574, 0.3632), (0.0008305, 0.3603, 0.2956), (-0.0392, 0.06807, 0.4072), (0.04808, 0.26, 0.3134), (-0.0925, 0.07587, 0.4226), (0.1077, 0.3939, 0.2483), (0.05527, 0.4169, 0.2583), (0.07134, 0.4101, 0.2552)], [], [(34, 33, 9, 11, 12, 13), (5, 31, 48, 8), (4, 7, 8), (7, 6, 8), (7, 3, 6), (7, 4, 3), (9, 33, 40, 8, 6), (6, 3, 11, 9), (3, 2, 12, 11), (2, 22, 18, 13, 12), (18, 22, 21, 20, 24, 23, 35, 36), (40, 16, 8), (44, 43, 23, 24, 3), (43, 45, 35, 23), (14, 41, 42), (30, 29, 28, 19, 32, 47, 27, 26), (26, 38, 15, 39, 17, 10, 1, 0, 25, 30), (20, 21, 2), (16, 37, 5, 8), (42, 31, 5, 37, 14), (13, 18, 36, 34), (24, 20, 2, 3), (44, 3, 4, 46), (48, 46, 4, 8), (21, 22, 2)])
_k = set([(0, 1), (0, 25), (1, 10), (10, 17), (14, 37), (14, 41), (15, 38), (15, 39), (16, 37), (16, 40), (17, 39), (19, 28), (19, 32), (25, 30), (26, 27), (26, 38), (27, 47), (28, 29), (29, 30), (31, 42), (31, 48), (32, 47), (33, 34), (33, 40), (34, 36), (35, 36), (35, 45), (41, 42), (43, 44), (43, 45), (44, 46), (46, 48)])
me_cube_cell_007_cell_007.attributes.new('sharp_edge', 'BOOLEAN', 'EDGE').data.foreach_set('value', [ (min(e.vertices), max(e.vertices)) in _k for e in me_cube_cell_007_cell_007.edges])
me_cube_cell_007_cell_007.materials.append(mat_material)
me_cube_cell_007_cell_007.use_remesh_preserve_volume = False
me_cube_cell_007_cell_007.use_remesh_preserve_attributes = False
me_cube_cell_007_cell_007.use_mirror_vertex_groups = False
me_cube_cell_007_cell_007.update()
me_cube_cell_007_cell_005 = bpy.data.meshes.new('Cube_cell.007_cell.005')
me_cube_cell_007_cell_005.from_pydata([(0.1995, -0.02767, 0.2457), (0.2741, -0.02298, 0.1227), (0.2402, 0.09662, 0.0625), (0.07963, 0.3092, 0.1149), (0.004034, 0.3377, 0.2079), (0.02351, 0.2118, -0.1783), (0.01809, 0.203, -0.205), (-0.2188, 0.1156, -0.4535), (-0.1179, -0.3218, -0.0225), (-0.147, -0.3686, -0.1045), (-0.2365, -0.4863, -0.3633), (-0.2373, -0.5131, -0.3591), (0.07179, 0.1135, 0.3141), (0.02426, 0.1394, 0.3214), (0.02236, 0.2137, 0.2971), (0.004034, 0.3377, 0.2079), (0.07963, 0.3092, 0.1149), (0.02351, 0.2118, -0.1783), (0.01809, 0.203, -0.205), (-0.2188, 0.1156, -0.4535), (0.02426, 0.1394, 0.3214), (-0.1179, -0.3218, -0.0225), (0.02236, 0.2137, 0.2971), (-0.147, -0.3686, -0.1045), (-0.2365, -0.4863, -0.3633), (-0.2373, -0.5131, -0.3591), (0.07179, 0.1135, 0.3141)], [], [(2, 1, 25, 24), (1, 23, 25), (1, 0, 21, 23), (0, 26, 20, 21), (15, 3, 5, 18, 19), (13, 12, 22), (6, 17, 2), (19, 10, 11, 9, 8, 13, 22, 15), (4, 14, 26, 0, 1, 2, 16), (17, 16, 2), (24, 7, 6, 2)])
_k = set([(3, 5), (3, 15), (4, 14), (4, 16), (5, 18), (6, 7), (6, 17), (7, 24), (8, 9), (8, 13), (9, 11), (10, 11), (10, 19), (12, 13), (12, 22), (14, 26), (15, 22), (16, 17), (18, 19), (20, 21), (20, 26), (21, 23), (23, 25), (24, 25)])
me_cube_cell_007_cell_005.attributes.new('sharp_edge', 'BOOLEAN', 'EDGE').data.foreach_set('value', [ (min(e.vertices), max(e.vertices)) in _k for e in me_cube_cell_007_cell_005.edges])
me_cube_cell_007_cell_005.materials.append(mat_material)
me_cube_cell_007_cell_005.use_remesh_preserve_volume = False
me_cube_cell_007_cell_005.use_remesh_preserve_attributes = False
me_cube_cell_007_cell_005.use_mirror_vertex_groups = False
me_cube_cell_007_cell_005.update()
me_cube_cell_007_cell_004 = bpy.data.meshes.new('Cube_cell.007_cell.004')
me_cube_cell_007_cell_004.from_pydata([(0.1328, 0.03149, -0.02405), (-0.1831, -0.2607, -0.291), (-0.04203, 0.1973, 0.05012), (0.007526, 0.1702, 0.04255), (0.118, 0.01009, 0.05911), (-0.03316, -0.1483, 0.1632), (-0.04203, 0.1973, 0.05012), (0.007526, 0.1702, 0.04255), (0.118, 0.01009, 0.05911), (-0.03316, -0.1483, 0.1632), (-0.1831, -0.2607, -0.291)], [], [(0, 10, 6, 7), (7, 8, 0), (2, 1, 9), (9, 4, 3, 2), (8, 5, 10, 0)])
_k = set([(1, 2), (1, 9), (2, 3), (3, 4), (4, 9), (5, 8), (5, 10), (6, 7), (6, 10), (7, 8)])
me_cube_cell_007_cell_004.attributes.new('sharp_edge', 'BOOLEAN', 'EDGE').data.foreach_set('value', [ (min(e.vertices), max(e.vertices)) in _k for e in me_cube_cell_007_cell_004.edges])
me_cube_cell_007_cell_004.materials.append(mat_material)
me_cube_cell_007_cell_004.use_remesh_preserve_volume = False
me_cube_cell_007_cell_004.use_remesh_preserve_attributes = False
me_cube_cell_007_cell_004.use_mirror_vertex_groups = False
me_cube_cell_007_cell_004.update()
me_cube_cell_007_cell_003 = bpy.data.meshes.new('Cube_cell.007_cell.003')
me_cube_cell_007_cell_003.from_pydata([(0.1698, -0.1527, -0.1478), (-0.2982, -0.06657, 0.2134), (0.01642, -0.1453, 0.1142), (0.3084, -0.08682, 0.02403), (0.3746, 0.08041, 0.005735), (0.3693, 0.05238, 0.006985), (0.3699, 0.07483, -0.01094), (0.03822, -0.07131, -0.4316), (-0.4574, 0.1439, 0.2649), (0.1129, 0.1005, 0.08759), (-0.5181, 0.03859, -0.05211), (-0.4857, 0.03214, -0.07436), (0.3699, 0.07483, -0.01094), (0.03822, -0.07131, -0.4316), (-0.5181, 0.03859, -0.05211), (-0.4574, 0.1439, 0.2649), (-0.4857, 0.03214, -0.07436), (0.3746, 0.08041, 0.005735), (0.1129, 0.1005, 0.08759)], [], [(3, 5, 17, 18, 1, 2), (1, 16, 7, 0), (3, 2, 0), (2, 1, 0), (6, 13, 11, 10, 8, 9, 4), (15, 14, 1), (14, 16, 1), (17, 5, 12), (18, 15, 1), (7, 12, 5, 3, 0)])
_k = set([(4, 6), (4, 9), (6, 13), (7, 12), (7, 16), (8, 9), (8, 10), (10, 11), (11, 13), (12, 17), (14, 15), (14, 16), (15, 18), (17, 18)])
me_cube_cell_007_cell_003.attributes.new('sharp_edge', 'BOOLEAN', 'EDGE').data.foreach_set('value', [ (min(e.vertices), max(e.vertices)) in _k for e in me_cube_cell_007_cell_003.edges])
me_cube_cell_007_cell_003.materials.append(mat_material)
me_cube_cell_007_cell_003.use_remesh_preserve_volume = False
me_cube_cell_007_cell_003.use_remesh_preserve_attributes = False
me_cube_cell_007_cell_003.use_mirror_vertex_groups = False
me_cube_cell_007_cell_003.update()
me_cube_cell_007_cell_002 = bpy.data.meshes.new('Cube_cell.007_cell.002')
me_cube_cell_007_cell_002.from_pydata([(0.01089, 0.03513, -0.2453), (-0.03515, 0.02867, -0.2614), (-0.04568, -0.02472, 0.1205), (0.0939, 0.04106, 0.2944), (0.151, 0.1718, 0.278), (0.1295, 0.03574, 0.3028), (0.1517, 0.202, 0.2537), (0.106, -0.003033, 0.2295), (0.05266, -0.09081, 0.06284), (-0.01258, -0.1981, -0.141), (-0.04534, -0.1969, -0.1553), (-0.07811, -0.1543, -0.1899), (-0.2007, 0.005525, -0.3192), (-0.1776, 0.05694, -0.1639), (-0.1004, 0.09101, -0.06577), (0.1517, 0.202, 0.2537), (0.01089, 0.03513, -0.2453), (-0.03515, 0.02867, -0.2614), (-0.2007, 0.005525, -0.3192), (-0.1004, 0.09101, -0.06577), (-0.1776, 0.05694, -0.1639)], [], [(16, 15, 4, 5, 7, 8, 9), (2, 10, 9, 8, 3), (3, 7, 5), (5, 4, 3), (18, 13, 14, 6, 0, 17), (8, 7, 3), (11, 12, 1), (9, 10, 11, 1, 16), (19, 20, 2, 3), (4, 15, 19, 3), (20, 12, 11, 10, 2)])
_k = set([(0, 6), (0, 17), (1, 12), (1, 16), (6, 14), (12, 20), (13, 14), (13, 18), (15, 16), (15, 19), (17, 18), (19, 20)])
me_cube_cell_007_cell_002.attributes.new('sharp_edge', 'BOOLEAN', 'EDGE').data.foreach_set('value', [ (min(e.vertices), max(e.vertices)) in _k for e in me_cube_cell_007_cell_002.edges])
me_cube_cell_007_cell_002.materials.append(mat_material)
me_cube_cell_007_cell_002.use_remesh_preserve_volume = False
me_cube_cell_007_cell_002.use_remesh_preserve_attributes = False
me_cube_cell_007_cell_002.use_mirror_vertex_groups = False
me_cube_cell_007_cell_002.update()
me_cube_cell_007_cell_001 = bpy.data.meshes.new('Cube_cell.007_cell.001')
me_cube_cell_007_cell_001.from_pydata([(-0.5521, 0.2608, -0.2814), (-0.04376, 0.2067, -0.4865), (-0.02492, 0.3078, 0.4317), (0.008858, 0.1889, 0.4913), (0.4419, 0.2224, 0.06933), (0.2866, 0.2289, 0.3345), (0.1131, 0.1334, 0.4625), (0.1278, 0.1476, 0.462), (0.1091, 0.145, 0.4716), (0.4107, 0.09066, -0.2401), (0.442, 0.05002, -0.2072), (0.3889, -0.002163, -0.2038), (0.2862, 0.2528, -0.3714), (0.06412, -0.3216, -0.1832), (-0.04264, -0.4265, -0.1766), (-0.158, -0.491, -0.09236), (-0.1908, -0.4786, -0.08345), (-0.1632, -0.4917, -0.08967), (-0.5127, -0.3264, -0.01129), (-0.06117, -0.4369, -0.163), (0.3094, 0.3043, -0.2159), (-0.487, 0.3257, -0.08816), (-0.2474, 0.4141, 0.1633), (-0.505, -0.3042, 0.007955), (-0.5521, 0.2608, -0.2814), (-0.04376, 0.2067, -0.4865), (0.2862, 0.2528, -0.3714), (0.3094, 0.3043, -0.2159), (-0.2474, 0.4141, 0.1633), (-0.487, 0.3257, -0.08816), (-0.505, -0.3042, 0.007955), (-0.5127, -0.3264, -0.01129)], [], [(24, 18, 30, 21), (20, 28, 2, 4), (3, 2, 28, 29, 23), (7, 6, 15), (6, 8, 17, 15), (8, 3, 16, 17), (7, 2, 3), (8, 7, 3), (5, 4, 2), (7, 5, 2), (5, 7, 15, 19), (8, 6, 7), (21, 22, 27, 12, 25, 24), (9, 10, 11), (23, 31, 16, 3), (10, 9, 26, 20, 4), (19, 14, 13, 5), (11, 13, 14, 1, 26, 9), (14, 19, 15, 17, 16, 31, 0, 1), (11, 10, 4, 5, 13)])
_k = set([(0, 1), (0, 31), (1, 26), (12, 25), (12, 27), (18, 24), (18, 30), (20, 26), (20, 28), (21, 22), (21, 30), (22, 27), (23, 29), (23, 31), (24, 25), (28, 29)])
me_cube_cell_007_cell_001.attributes.new('sharp_edge', 'BOOLEAN', 'EDGE').data.foreach_set('value', [ (min(e.vertices), max(e.vertices)) in _k for e in me_cube_cell_007_cell_001.edges])
me_cube_cell_007_cell_001.materials.append(mat_material)
me_cube_cell_007_cell_001.use_remesh_preserve_volume = False
me_cube_cell_007_cell_001.use_remesh_preserve_attributes = False
me_cube_cell_007_cell_001.use_mirror_vertex_groups = False
me_cube_cell_007_cell_001.update()
me_cube_cell_007_cell_000 = bpy.data.meshes.new('Cube_cell.007_cell.000')
me_cube_cell_007_cell_000.from_pydata([(-0.3152, -0.4443, -0.2244), (0.1406, -0.3373, -0.0862), (-0.03717, -0.4114, -0.1244), (-0.04284, -0.3001, 0.255), (-0.1633, -0.3226, 0.2244), (-0.1538, 0.1587, 0.2807), (-0.1588, 0.3734, 0.2868), (-0.1415, 0.3902, 0.2854), (0.1701, 0.4652, -0.105), (0.01645, 0.4721, 0.1579), (0.3095, 0.5302, 0.0684), (0.346, 0.5247, 0.0771), (0.3237, 0.4885, 0.007199), (0.2401, 0.351, -0.254), (0.2038, 0.2912, -0.3672), (0.1706, 0.2922, -0.3816), (0.1153, 0.2379, -0.3782), (-0.05792, 0.06785, -0.3674), (-0.3156, -0.1856, -0.3511), (-0.4325, -0.2517, -0.2654), (-0.4218, -0.2958, -0.2486), (-0.3894, -0.4259, -0.1996), (-0.3852, -0.4426, -0.1933), (0.3495, 0.4997, 0.1164), (0.3512, 0.4879, 0.1349), (0.3595, 0.4281, 0.2279), (0.2241, -0.2555, 0.2252), (-0.3625, -0.434, -0.1509), (0.2136, -0.2594, 0.2263), (0.1086, -0.2978, 0.2374), (-0.0217, -0.3489, 0.2275), (-0.09221, -0.3551, 0.2143), (-0.1758, -0.3625, 0.1982), (0.02441, -0.3283, 0.2464)], [], [(0, 27, 22), (0, 18, 17, 16, 2), (2, 29, 33, 30), (2, 1, 26, 28, 29), (1, 2, 16, 15, 14), (10, 8, 9), (10, 11, 12, 8), (5, 7, 6), (7, 9, 6), (9, 8, 6), (25, 7, 5, 28, 26), (4, 3, 5), (3, 33, 29, 28, 5), (30, 31, 32, 27, 0, 2), (20, 21, 4, 5), (14, 13, 12, 11, 23, 24, 25, 26, 1), (12, 13, 8), (31, 30, 33, 3), (23, 11, 10, 9), (19, 20, 5, 6), (15, 16, 17, 8), (13, 14, 15, 8), (21, 22, 27, 32, 4), (32, 31, 3, 4), (24, 23, 9, 7), (25, 24, 7), (22, 21, 20, 19, 18, 0), (17, 18, 19, 6, 8)])
me_cube_cell_007_cell_000.materials.append(mat_material)
me_cube_cell_007_cell_000.use_remesh_preserve_volume = False
me_cube_cell_007_cell_000.use_remesh_preserve_attributes = False
me_cube_cell_007_cell_000.use_mirror_vertex_groups = False
me_cube_cell_007_cell_000.update()
me_cube_cell_007_cell_013 = bpy.data.meshes.new('Cube_cell.007_cell.013')
me_cube_cell_007_cell_013.from_pydata([(-0.4113, 0.2686, 0.1327), (0.5148, 0.1981, -0.1556), (-0.1879, 0.01398, -0.0556), (0.1246, -0.06542, -0.1536), (0.419, -0.006208, -0.2445), (-0.08033, -0.159, 0.04942), (-0.0331, -0.147, -0.02659), (-0.05374, -0.1497, -0.01545), (-0.2291, -0.1114, 0.1282), (-0.1545, -0.1055, 0.004388), (0.4561, -0.01178, -0.2357), (0.4782, 0.1286, -0.2612), (0.4845, 0.1622, -0.2628), (-0.3486, 0.2257, -0.003337), (-0.3649, 0.2318, 0.01645), (-0.1382, 0.2097, -0.06892), (-0.4254, 0.2545, 0.09067), (0.4696, -0.109, -0.08436), (0.4674, -0.09372, -0.1083), (0.4785, -0.114, -0.03856), (-0.02371, -0.1675, 0.1486), (-0.05162, -0.1704, 0.159), (-0.1889, -0.1573, 0.2008), (-0.196, -0.1542, 0.2022), (-0.2439, -0.1331, 0.2112), (-0.3538, 0.0264, 0.1947), (-0.4078, 0.1356, 0.1762), (0.4845, 0.1622, -0.2628), (-0.1382, 0.2097, -0.06892), (-0.3649, 0.2318, 0.01645), (-0.3486, 0.2257, -0.003337), (-0.4254, 0.2545, 0.09067), (-0.4078, 0.1356, 0.1762), (-0.02371, -0.1675, 0.1486), (0.4785, -0.114, -0.03856), (-0.05162, -0.1704, 0.159), (-0.1889, -0.1573, 0.2008), (-0.196, -0.1542, 0.2022), (-0.2439, -0.1331, 0.2112), (-0.3538, 0.0264, 0.1947), (0.5148, 0.1981, -0.1556)], [], [(40, 12, 15, 30, 29, 31, 0), (5, 7, 33, 35), (34, 33, 7, 17), (2, 9, 14, 13), (2, 13, 28, 4, 3), (7, 9, 2, 3), (7, 6, 17), (6, 3, 18, 17), (6, 7, 3), (4, 28, 27, 11), (7, 8, 9), (7, 37, 38, 8), (7, 5, 36, 37), (5, 35, 36), (8, 25, 26, 16, 14, 9), (32, 39, 24, 23, 22, 21, 20, 19, 40, 0), (34, 17, 18, 10, 11, 27, 1), (38, 25, 8), (31, 32, 0), (11, 10, 4), (10, 18, 3, 4)])
_k = set([(1, 27), (1, 34), (12, 15), (12, 40), (13, 14), (13, 28), (14, 16), (15, 30), (16, 26), (19, 20), (19, 40), (20, 21), (21, 22), (22, 23), (23, 24), (24, 39), (25, 26), (25, 38), (27, 28), (29, 30), (29, 31), (31, 32), (32, 39), (33, 34), (33, 35), (35, 36), (36, 37), (37, 38)])
me_cube_cell_007_cell_013.attributes.new('sharp_edge', 'BOOLEAN', 'EDGE').data.foreach_set('value', [ (min(e.vertices), max(e.vertices)) in _k for e in me_cube_cell_007_cell_013.edges])
me_cube_cell_007_cell_013.materials.append(mat_material)
me_cube_cell_007_cell_013.use_remesh_preserve_volume = False
me_cube_cell_007_cell_013.use_remesh_preserve_attributes = False
me_cube_cell_007_cell_013.use_mirror_vertex_groups = False
me_cube_cell_007_cell_013.update()
me_cube_cell_005 = bpy.data.meshes.new('Cube_cell.005')
me_cube_cell_005.from_pydata([(-0.0846, -0.2711, 1.04), (0.3432, -0.1621, -0.5971), (0.3493, 0.4091, -0.1524), (-0.04742, -0.01384, -0.5883), (0.07298, 0.3763, -0.2528), (-0.571, -0.1913, -0.5427), (0.3618, -0.778, -0.5448), (0.2547, -0.7788, -0.5388), (-0.1056, 0.5466, 0.7721), (-0.3503, 0.4018, 0.02112), (-0.3749, 0.3871, -0.05419), (-0.4379, 0.2018, -0.2111), (-0.5997, -0.7846, -0.4895), (0.4186, -0.3094, 0.883), (0.3828, 0.5442, 0.6084), (0.388, 0.4222, 0.6476), (-0.5997, -0.7846, -0.4895), (-0.571, -0.1913, -0.5427), (0.3618, -0.778, -0.5448), (0.2547, -0.7788, -0.5388), (-0.3503, 0.4018, 0.02112), (-0.1056, 0.5466, 0.7721), (-0.3749, 0.3871, -0.05419), (-0.4379, 0.2018, -0.2111), (0.4186, -0.3094, 0.883), (0.3828, 0.5442, 0.6084), (0.388, 0.4222, 0.6476)], [], [(3, 19, 12, 17), (2, 4, 22, 20), (4, 3, 23, 22), (4, 2, 3), (2, 1, 3), (21, 25, 2, 20), (3, 1, 18, 19), (1, 2, 25, 15), (16, 7, 6, 24, 0), (17, 23, 3), (24, 26, 14, 8, 0), (8, 9, 10, 11, 5, 16, 0), (1, 15, 13, 18)])
_k = set([(5, 11), (5, 16), (6, 7), (6, 24), (7, 16), (8, 9), (8, 14), (9, 10), (10, 11), (12, 17), (12, 19), (13, 15), (13, 18), (14, 26), (15, 25), (17, 23), (18, 19), (20, 21), (20, 22), (21, 25), (22, 23), (24, 26)])
me_cube_cell_005.attributes.new('sharp_edge', 'BOOLEAN', 'EDGE').data.foreach_set('value', [ (min(e.vertices), max(e.vertices)) in _k for e in me_cube_cell_005.edges])
me_cube_cell_005.materials.append(mat_material)
me_cube_cell_005.use_remesh_preserve_volume = False
me_cube_cell_005.use_remesh_preserve_attributes = False
me_cube_cell_005.use_mirror_vertex_groups = False
me_cube_cell_005.update()
me_cube_cell_004 = bpy.data.meshes.new('Cube_cell.004')
me_cube_cell_004.from_pydata([(0.9304, -0.3264, 0.5856), (-0.5445, -0.07347, -0.459), (-0.5381, 0.4993, -0.01332), (-0.3611, 0.5723, 0.02417), (-0.5219, -0.6533, -0.2994), (-0.5261, -0.6884, -0.4064), (0.4569, -0.7985, -0.8202), (0.6107, 0.007306, -0.5234), (0.9162, 0.2298, 0.4036), (0.5559, -0.1703, -0.6558), (0.471, -0.4462, -0.8611), (-0.4687, -0.2198, 1.021), (-0.5043, 0.6341, 0.7463), (-0.2031, 0.7276, 0.6135), (-0.2733, 0.706, 0.6444), (-0.5261, -0.6884, -0.4064), (-0.5219, -0.6533, -0.2994), (0.4569, -0.7985, -0.8202), (0.9162, 0.2298, 0.4036), (0.6107, 0.007306, -0.5234), (0.5559, -0.1703, -0.6558), (0.471, -0.4462, -0.8611), (-0.2031, 0.7276, 0.6135), (-0.4687, -0.2198, 1.021), (-0.5043, 0.6341, 0.7463), (-0.2733, 0.706, 0.6444)], [], [(22, 8, 19, 3), (2, 1, 15, 16), (23, 24, 2, 16), (6, 15, 1, 21), (1, 20, 21), (3, 2, 25, 22), (2, 24, 25), (17, 10, 9, 7, 18, 0), (11, 4, 5, 17, 0), (18, 13, 14, 12, 11, 0), (2, 3, 19, 20, 1)])
_k = set([(4, 5), (4, 11), (5, 17), (6, 15), (6, 21), (7, 9), (7, 18), (8, 19), (8, 22), (9, 10), (10, 17), (11, 12), (12, 14), (13, 14), (13, 18), (15, 16), (16, 23), (19, 20), (20, 21), (22, 25), (23, 24), (24, 25)])
me_cube_cell_004.attributes.new('sharp_edge', 'BOOLEAN', 'EDGE').data.foreach_set('value', [ (min(e.vertices), max(e.vertices)) in _k for e in me_cube_cell_004.edges])
me_cube_cell_004.materials.append(mat_material)
me_cube_cell_004.use_remesh_preserve_volume = False
me_cube_cell_004.use_remesh_preserve_attributes = False
me_cube_cell_004.use_mirror_vertex_groups = False
me_cube_cell_004.update()
me_cube_cell_003 = bpy.data.meshes.new('Cube_cell.003')
me_cube_cell_003.from_pydata([(0.6253, 0.6402, 0.0351), (-0.6157, -0.3594, 0.09528), (-0.3518, 0.7147, 0.3392), (-0.5295, 0.5039, -0.291), (0.3154, 0.3312, -0.8849), (0.6597, -0.7021, 0.4743), (0.3546, -0.9239, -0.4518), (-0.458, -0.2046, 0.6837), (-0.3518, 0.7147, 0.3392), (-0.5295, 0.5039, -0.291), (0.3154, 0.3312, -0.8849), (0.6597, -0.7021, 0.4743), (0.3546, -0.9239, -0.4518), (-0.458, -0.2046, 0.6837)], [], [(0, 8, 7, 5), (0, 10, 9, 8), (13, 1, 12, 11), (3, 4, 12, 1), (5, 6, 10, 0), (13, 2, 3, 1)])
_k = set([(2, 3), (2, 13), (3, 4), (4, 12), (5, 6), (5, 7), (6, 10), (7, 8), (8, 9), (9, 10), (11, 12), (11, 13)])
me_cube_cell_003.attributes.new('sharp_edge', 'BOOLEAN', 'EDGE').data.foreach_set('value', [ (min(e.vertices), max(e.vertices)) in _k for e in me_cube_cell_003.edges])
me_cube_cell_003.materials.append(mat_material)
me_cube_cell_003.use_remesh_preserve_volume = False
me_cube_cell_003.use_remesh_preserve_attributes = False
me_cube_cell_003.use_mirror_vertex_groups = False
me_cube_cell_003.update()
me_cube_cell_002 = bpy.data.meshes.new('Cube_cell.002')
me_cube_cell_002.from_pydata([(-0.4281, 0.5614, -0.5689), (0.3852, -0.08386, 0.5652), (0.2657, -0.4742, 0.2299), (-0.1246, 0.864, 0.3321), (-0.2579, -0.6513, 0.275), (-0.3981, -0.6107, -0.1854), (0.1225, -0.3966, -0.4326), (-0.03687, -0.4624, -0.3569), (0.1508, 0.5173, -0.7491), (0.3833, 0.81, 0.1274), (-0.06185, -0.0735, 0.7633), (-0.06185, -0.0735, 0.7633), (-0.2579, -0.6513, 0.275), (-0.3981, -0.6107, -0.1854), (0.1225, -0.3966, -0.4326), (-0.03687, -0.4624, -0.3569), (0.1508, 0.5173, -0.7491), (-0.1246, 0.864, 0.3321), (0.3833, 0.81, 0.1274)], [], [(18, 17, 11, 1), (18, 1, 2, 14, 8), (4, 5, 15, 2), (3, 9, 16, 0), (15, 14, 2), (16, 6, 7, 13, 0), (13, 12, 10, 3, 0), (1, 11, 4, 2)])
_k = set([(3, 9), (3, 10), (4, 5), (4, 11), (5, 15), (6, 7), (6, 16), (7, 13), (8, 14), (8, 18), (9, 16), (10, 12), (11, 17), (12, 13), (14, 15), (17, 18)])
me_cube_cell_002.attributes.new('sharp_edge', 'BOOLEAN', 'EDGE').data.foreach_set('value', [ (min(e.vertices), max(e.vertices)) in _k for e in me_cube_cell_002.edges])
me_cube_cell_002.materials.append(mat_material)
me_cube_cell_002.use_remesh_preserve_volume = False
me_cube_cell_002.use_remesh_preserve_attributes = False
me_cube_cell_002.use_mirror_vertex_groups = False
me_cube_cell_002.update()
me_cube_cell_001 = bpy.data.meshes.new('Cube_cell.001')
me_cube_cell_001.from_pydata([(1.018, -0.6158, -0.3897), (-0.8868, -0.4707, 0.2031), (-0.2412, 0.3919, 0.3799), (0.1493, 0.2441, 0.3707), (-0.768, 0.1601, 0.4302), (-0.7654, 0.2146, 0.4253), (-0.8757, 0.2467, 0.06305), (-0.9054, 0.2553, -0.03446), (1.005, -0.1211, -0.5516), (1.016, -0.05507, -0.5335), (-0.1908, 0.3976, -0.323), (-0.3843, 0.4695, -0.2819), (-0.8386, 0.2829, -0.06621), (0.9758, -0.03859, -0.5694), (1.152, -0.4821, 0.008433), (0.1684, -0.3716, 0.423), (1.166, -0.1297, -0.03223), (-0.7941, -0.3782, 0.4783), (-0.7654, 0.2146, 0.4253), (-0.768, 0.1601, 0.4302), (-0.8757, 0.2467, 0.06305), (-0.9054, 0.2553, -0.03446), (1.005, -0.1211, -0.5516), (1.016, -0.05507, -0.5335), (1.166, -0.1297, -0.03223), (-0.3843, 0.4695, -0.2819), (-0.8386, 0.2829, -0.06621), (-0.1908, 0.3976, -0.323), (0.9758, -0.03859, -0.5694), (1.152, -0.4821, 0.008433), (0.1684, -0.3716, 0.423), (-0.7941, -0.3782, 0.4783)], [], [(0, 29, 15, 31, 1), (1, 31, 4, 18, 20, 21), (2, 5, 19, 3), (30, 14, 24, 3), (27, 25, 2, 3), (22, 23, 16, 29, 0), (27, 3, 24, 9, 28), (9, 8, 28), (6, 5, 2, 25, 26), (21, 12, 11, 10, 13, 22, 0, 1), (26, 7, 6), (19, 17, 30, 3)])
_k = set([(4, 18), (4, 31), (5, 6), (5, 19), (6, 7), (7, 26), (8, 9), (8, 28), (9, 24), (10, 11), (10, 13), (11, 12), (12, 21), (13, 22), (14, 24), (14, 30), (15, 29), (15, 31), (16, 23), (16, 29), (17, 19), (17, 30), (18, 20), (20, 21), (22, 23), (25, 26), (25, 27), (27, 28)])
me_cube_cell_001.attributes.new('sharp_edge', 'BOOLEAN', 'EDGE').data.foreach_set('value', [ (min(e.vertices), max(e.vertices)) in _k for e in me_cube_cell_001.edges])
me_cube_cell_001.materials.append(mat_material)
me_cube_cell_001.use_remesh_preserve_volume = False
me_cube_cell_001.use_remesh_preserve_attributes = False
me_cube_cell_001.use_mirror_vertex_groups = False
me_cube_cell_001.update()
me_cube_cell_008 = bpy.data.meshes.new('Cube_cell.008')
me_cube_cell_008.from_pydata([(0.4735, 0.5914, -1.048), (-0.7352, -0.2987, 0.3436), (-0.6156, 0.09149, 0.6794), (-0.1605, 0.1977, 0.8171), (-0.3455, -0.4471, 0.3347), (-0.339, 0.1238, 0.7789), (0.7714, 0.8885, -0.1631), (-0.1947, 1.044, 0.3894), (-0.07407, 1.061, 0.4314), (0.507, -0.7156, -0.6199), (0.52, -0.7454, -0.5709), (-0.8731, -0.04115, -0.3815), (-0.8785, -0.2214, -0.3192), (-0.8504, 0.6923, -0.6355), (0.4806, -0.7292, -0.6064), (-0.6174, 0.9851, 0.2412), (0.8106, -0.3674, 0.27), (0.7563, -0.5436, 0.1389), (0.6938, -0.7465, -0.01243), (0.6708, -0.8203, -0.06806), (-0.6174, 0.9851, 0.2412), (-0.1947, 1.044, 0.3894), (0.7714, 0.8885, -0.1631), (-0.07407, 1.061, 0.4314), (0.507, -0.7156, -0.6199), (0.52, -0.7454, -0.5709), (0.6708, -0.8203, -0.06806), (-0.8731, -0.04115, -0.3815), (-0.8785, -0.2214, -0.3192), (-0.8504, 0.6923, -0.6355), (0.4806, -0.7292, -0.6064), (0.8106, -0.3674, 0.27), (0.7563, -0.5436, 0.1389), (0.6938, -0.7465, -0.01243)], [], [(0, 24, 30, 28, 27, 29), (0, 6, 16, 17, 18, 26, 25, 24), (20, 13, 11, 2), (5, 2, 4), (2, 1, 4), (31, 22, 23, 3), (1, 2, 11, 12), (19, 33, 4), (29, 15, 7, 8, 6, 0), (23, 21, 2, 5, 3), (10, 19, 4, 1, 12, 14), (32, 31, 3), (14, 9, 10), (21, 20, 2), (33, 32, 3, 5, 4)])
_k = set([(6, 8), (6, 16), (7, 8), (7, 15), (9, 10), (9, 14), (10, 19), (11, 12), (11, 13), (12, 14), (13, 20), (15, 29), (16, 17), (17, 18), (18, 26), (19, 33), (20, 21), (21, 23), (22, 23), (22, 31), (24, 25), (24, 30), (25, 26), (27, 28), (27, 29), (28, 30), (31, 32), (32, 33)])
me_cube_cell_008.attributes.new('sharp_edge', 'BOOLEAN', 'EDGE').data.foreach_set('value', [ (min(e.vertices), max(e.vertices)) in _k for e in me_cube_cell_008.edges])
me_cube_cell_008.materials.append(mat_material)
me_cube_cell_008.use_remesh_preserve_volume = False
me_cube_cell_008.use_remesh_preserve_attributes = False
me_cube_cell_008.use_mirror_vertex_groups = False
me_cube_cell_008.update()
me_x_1 = bpy.data.meshes.new('立方体')
me_x_1.from_pydata([(-1.0, -1.0, -1.0), (-1.0, -1.0, 1.0), (-1.0, 1.0, -1.0), (-1.0, 1.0, 1.0), (1.0, -1.0, -1.0), (1.0, -1.0, 1.0), (1.0, 1.0, -1.0), (1.0, 1.0, 1.0)], [], [(0, 1, 3, 2), (2, 3, 7, 6), (6, 7, 5, 4), (4, 5, 1, 0), (2, 6, 4, 0), (7, 3, 1, 5)])
me_x_1.materials.append(mat_x)
me_x_1.use_remesh_preserve_volume = False
me_x_1.use_remesh_preserve_attributes = False
me_x_1.use_mirror_vertex_groups = False
me_x_1.update()
me_cube = bpy.data.meshes.new('Cube')
me_cube.from_pydata([(1.0, 1.0, -1.0), (1.0, -1.0, -1.0), (-1.0, -1.0, -1.0), (-1.0, 1.0, -1.0), (1.0, 1.0, 1.0), (1.0, -1.0, 1.0), (-1.0, -1.0, 1.0), (-1.0, 1.0, 1.0)], [], [(0, 1, 2, 3), (4, 7, 6, 5), (0, 4, 5, 1), (1, 5, 6, 2), (2, 6, 7, 3), (4, 0, 3, 7)])
me_cube.materials.append(mat_material)
me_cube.use_remesh_preserve_volume = False
me_cube.use_remesh_preserve_attributes = False
me_cube.use_mirror_vertex_groups = False
me_cube.update()

# ---- objects
ob_x = bpy.data.objects.new('平面', me_x)
ob_cube_cell_001_cell_002_cell_003 = bpy.data.objects.new('Cube_cell.001_cell.002_cell.003', me_cube_cell_001_cell_002_cell_001)
ob_cube_cell_001_cell_002_cell_002 = bpy.data.objects.new('Cube_cell.001_cell.002_cell.002', me_cube_cell_001_cell_002_cell_000)
ob_cube_cell_001_cell_002_cell = bpy.data.objects.new('Cube_cell.001_cell.002_cell', me_cube_cell_001_cell_002_cell_004)
ob_cube_cell_001_cell_001_cell_006 = bpy.data.objects.new('Cube_cell.001_cell.001_cell.006', me_cube_cell_001_cell_001_cell_005)
ob_cube_cell_001_cell_001_cell_005 = bpy.data.objects.new('Cube_cell.001_cell.001_cell.005', me_cube_cell_001_cell_001_cell_004)
ob_cube_cell_001_cell_001_cell_004 = bpy.data.objects.new('Cube_cell.001_cell.001_cell.004', me_cube_cell_001_cell_001_cell_003)
ob_cube_cell_001_cell_001_cell_003 = bpy.data.objects.new('Cube_cell.001_cell.001_cell.003', me_cube_cell_001_cell_001_cell_002)
ob_cube_cell_001_cell_001_cell_002 = bpy.data.objects.new('Cube_cell.001_cell.001_cell.002', me_cube_cell_001_cell_001_cell_001)
ob_cube_cell_001_cell_001_cell_001 = bpy.data.objects.new('Cube_cell.001_cell.001_cell.001', me_cube_cell_001_cell_001_cell_000)
ob_cube_cell_001_cell_001_cell = bpy.data.objects.new('Cube_cell.001_cell.001_cell', me_cube_cell_001_cell_001_cell_008)
ob_cube_cell_001_cell_cell_005 = bpy.data.objects.new('Cube_cell.001_cell_cell.005', me_cube_cell_001_cell_cell_004)
ob_cube_cell_001_cell_cell_004 = bpy.data.objects.new('Cube_cell.001_cell_cell.004', me_cube_cell_001_cell_cell_003)
ob_cube_cell_001_cell_cell_003 = bpy.data.objects.new('Cube_cell.001_cell_cell.003', me_cube_cell_001_cell_cell_002)
ob_cube_cell_001_cell_cell_002 = bpy.data.objects.new('Cube_cell.001_cell_cell.002', me_cube_cell_001_cell_cell_001)
ob_cube_cell_001_cell_cell_001 = bpy.data.objects.new('Cube_cell.001_cell_cell.001', me_cube_cell_001_cell_cell_000)
ob_cube_cell_001_cell_cell = bpy.data.objects.new('Cube_cell.001_cell_cell', me_cube_cell_001_cell_cell_006)
ob_cube_cell_007_cell_012_cell_008 = bpy.data.objects.new('Cube_cell.007_cell.012_cell.008', me_cube_cell_007_cell_012_cell_005)
ob_cube_cell_007_cell_012_cell_007 = bpy.data.objects.new('Cube_cell.007_cell.012_cell.007', me_cube_cell_007_cell_012_cell_004)
ob_cube_cell_007_cell_012_cell_004 = bpy.data.objects.new('Cube_cell.007_cell.012_cell.004', me_cube_cell_007_cell_012_cell_003)
ob_cube_cell_007_cell_012_cell_003 = bpy.data.objects.new('Cube_cell.007_cell.012_cell.003', me_cube_cell_007_cell_012_cell_002)
ob_cube_cell_007_cell_012_cell_002 = bpy.data.objects.new('Cube_cell.007_cell.012_cell.002', me_cube_cell_007_cell_012_cell_001)
ob_cube_cell_007_cell_012_cell_001 = bpy.data.objects.new('Cube_cell.007_cell.012_cell.001', me_cube_cell_007_cell_012_cell_000)
ob_cube_cell_007_cell_008_cell_007 = bpy.data.objects.new('Cube_cell.007_cell.008_cell.007', me_cube_cell_007_cell_008_cell_004)
ob_cube_cell_007_cell_008_cell_006 = bpy.data.objects.new('Cube_cell.007_cell.008_cell.006', me_cube_cell_007_cell_008_cell_003)
ob_cube_cell_007_cell_008_cell_005 = bpy.data.objects.new('Cube_cell.007_cell.008_cell.005', me_cube_cell_007_cell_008_cell_002)
ob_cube_cell_007_cell_008_cell_004 = bpy.data.objects.new('Cube_cell.007_cell.008_cell.004', me_cube_cell_007_cell_008_cell_001)
ob_cube_cell_007_cell_008_cell_003 = bpy.data.objects.new('Cube_cell.007_cell.008_cell.003', me_cube_cell_007_cell_008_cell_000)
ob_cube_cell_007_cell_011 = bpy.data.objects.new('Cube_cell.007_cell.011', me_cube_cell_007_cell_009)
ob_cube_cell_007_cell_010 = bpy.data.objects.new('Cube_cell.007_cell.010', me_cube_cell_007_cell_008)
ob_cube_cell_007_cell_009 = bpy.data.objects.new('Cube_cell.007_cell.009', me_cube_cell_007_cell_007)
ob_cube_cell_007_cell_007 = bpy.data.objects.new('Cube_cell.007_cell.007', me_cube_cell_007_cell_005)
ob_cube_cell_007_cell_006 = bpy.data.objects.new('Cube_cell.007_cell.006', me_cube_cell_007_cell_004)
ob_cube_cell_007_cell_005 = bpy.data.objects.new('Cube_cell.007_cell.005', me_cube_cell_007_cell_003)
ob_cube_cell_007_cell_004 = bpy.data.objects.new('Cube_cell.007_cell.004', me_cube_cell_007_cell_002)
ob_cube_cell_007_cell_003 = bpy.data.objects.new('Cube_cell.007_cell.003', me_cube_cell_007_cell_001)
ob_cube_cell_007_cell_002 = bpy.data.objects.new('Cube_cell.007_cell.002', me_cube_cell_007_cell_000)
ob_cube_cell_007_cell = bpy.data.objects.new('Cube_cell.007_cell', me_cube_cell_007_cell_013)
ob_cube_cell_006 = bpy.data.objects.new('Cube_cell.006', me_cube_cell_005)
ob_cube_cell_005 = bpy.data.objects.new('Cube_cell.005', me_cube_cell_004)
ob_cube_cell_004 = bpy.data.objects.new('Cube_cell.004', me_cube_cell_003)
ob_cube_cell_003 = bpy.data.objects.new('Cube_cell.003', me_cube_cell_002)
ob_cube_cell_002 = bpy.data.objects.new('Cube_cell.002', me_cube_cell_001)
ob_cube_cell = bpy.data.objects.new('Cube_cell', me_cube_cell_008)
ob_x_1 = bpy.data.objects.new('立方体', me_x_1)
ob_cube = bpy.data.objects.new('Cube', me_cube)
ob_camera = bpy.data.objects.new('Camera', cam_camera)

# ---- transforms, parenting, visibility, modifiers, constraints
ob_x.location = (-0.08352, 0.09919, 9.466)
ob_x.rotation_euler = (0.3305, 7.205e-17, 1.202e-17)
ob_x.scale = (7.76, 7.76, 7.76)
ob_x.lineart.crease_threshold = 0.0
ob_cube_cell_001_cell_002_cell_003.location = (0.6567, -0.8113, 2.494)
ob_cube_cell_001_cell_002_cell_003.lineart.crease_threshold = 0.0
ob_cube_cell_001_cell_002_cell_002.location = (0.6591, -0.8137, 2.496)
ob_cube_cell_001_cell_002_cell_002.lineart.crease_threshold = 0.0
ob_cube_cell_001_cell_002_cell.location = (0.6596, -0.8228, 2.496)
ob_cube_cell_001_cell_002_cell.lineart.crease_threshold = 0.0
ob_cube_cell_001_cell_001_cell_006.location = (0.6547, -0.7842, 2.49)
ob_cube_cell_001_cell_001_cell_006.lineart.crease_threshold = 0.0
ob_cube_cell_001_cell_001_cell_005.location = (0.6597, -0.7615, 2.495)
ob_cube_cell_001_cell_001_cell_005.lineart.crease_threshold = 0.0
ob_cube_cell_001_cell_001_cell_004.location = (0.6614, -0.8025, 2.5)
ob_cube_cell_001_cell_001_cell_004.lineart.crease_threshold = 0.0
ob_cube_cell_001_cell_001_cell_003.location = (0.6567, -0.7992, 2.492)
ob_cube_cell_001_cell_001_cell_003.lineart.crease_threshold = 0.0
ob_cube_cell_001_cell_001_cell_002.location = (0.663, -0.774, 2.501)
ob_cube_cell_001_cell_001_cell_002.lineart.crease_threshold = 0.0
ob_cube_cell_001_cell_001_cell_001.location = (0.653, -0.7704, 2.489)
ob_cube_cell_001_cell_001_cell_001.lineart.crease_threshold = 0.0
ob_cube_cell_001_cell_001_cell.location = (0.6656, -0.7866, 2.507)
ob_cube_cell_001_cell_001_cell.lineart.crease_threshold = 0.0
ob_cube_cell_001_cell_cell_005.location = (0.6625, -0.7508, 2.491)
ob_cube_cell_001_cell_cell_005.lineart.crease_threshold = 0.0
ob_cube_cell_001_cell_cell_004.location = (0.6536, -0.7514, 2.479)
ob_cube_cell_001_cell_cell_004.lineart.crease_threshold = 0.0
ob_cube_cell_001_cell_cell_003.location = (0.6412, -0.7506, 2.485)
ob_cube_cell_001_cell_cell_003.lineart.crease_threshold = 0.0
ob_cube_cell_001_cell_cell_002.location = (0.6431, -0.7588, 2.484)
ob_cube_cell_001_cell_cell_002.lineart.crease_threshold = 0.0
ob_cube_cell_001_cell_cell_001.location = (0.639, -0.7526, 2.481)
ob_cube_cell_001_cell_cell_001.lineart.crease_threshold = 0.0
ob_cube_cell_001_cell_cell.location = (0.6557, -0.7404, 2.47)
ob_cube_cell_001_cell_cell.lineart.crease_threshold = 0.0
ob_cube_cell_007_cell_012_cell_008.location = (-0.3023, 0.1772, 4.235)
ob_cube_cell_007_cell_012_cell_008.lineart.crease_threshold = 0.0
ob_cube_cell_007_cell_012_cell_007.location = (-0.2882, 0.1696, 4.215)
ob_cube_cell_007_cell_012_cell_007.lineart.crease_threshold = 0.0
ob_cube_cell_007_cell_012_cell_004.location = (-0.1978, 0.1796, 4.232)
ob_cube_cell_007_cell_012_cell_004.lineart.crease_threshold = 0.0
ob_cube_cell_007_cell_012_cell_003.location = (-0.1727, 0.1848, 4.27)
ob_cube_cell_007_cell_012_cell_003.lineart.crease_threshold = 0.0
ob_cube_cell_007_cell_012_cell_002.location = (-0.233, 0.184, 4.243)
ob_cube_cell_007_cell_012_cell_002.lineart.crease_threshold = 0.0
ob_cube_cell_007_cell_012_cell_001.location = (-0.2795, 0.1854, 4.22)
ob_cube_cell_007_cell_012_cell_001.lineart.crease_threshold = 0.0
ob_cube_cell_007_cell_008_cell_007.location = (-0.6511, 0.5707, 4.683)
ob_cube_cell_007_cell_008_cell_007.lineart.crease_threshold = 0.0
ob_cube_cell_007_cell_008_cell_006.location = (-0.6187, 0.4521, 4.687)
ob_cube_cell_007_cell_008_cell_006.lineart.crease_threshold = 0.0
ob_cube_cell_007_cell_008_cell_005.location = (-0.6225, 0.3908, 4.658)
ob_cube_cell_007_cell_008_cell_005.lineart.crease_threshold = 0.0
ob_cube_cell_007_cell_008_cell_004.location = (-0.6239, 0.3015, 4.67)
ob_cube_cell_007_cell_008_cell_004.lineart.crease_threshold = 0.0
ob_cube_cell_007_cell_008_cell_003.location = (-0.5741, 0.3108, 4.698)
ob_cube_cell_007_cell_008_cell_003.lineart.crease_threshold = 0.0
ob_cube_cell_007_cell_011.location = (-0.1127, 0.5533, 4.331)
ob_cube_cell_007_cell_011.lineart.crease_threshold = 0.0
ob_cube_cell_007_cell_010.location = (-0.3263, 0.4578, 4.443)
ob_cube_cell_007_cell_010.lineart.crease_threshold = 0.0
ob_cube_cell_007_cell_009.location = (-0.5609, 0.5051, 4.259)
ob_cube_cell_007_cell_009.lineart.crease_threshold = 0.0
ob_cube_cell_007_cell_007.location = (-0.6913, 0.9736, 4.186)
ob_cube_cell_007_cell_007.lineart.crease_threshold = 0.0
ob_cube_cell_007_cell_006.location = (-0.6249, 0.9134, 4.458)
ob_cube_cell_007_cell_006.lineart.crease_threshold = 0.0
ob_cube_cell_007_cell_005.location = (-0.1519, 1.138, 4.035)
ob_cube_cell_007_cell_005.lineart.crease_threshold = 0.0
ob_cube_cell_007_cell_004.location = (0.06482, 1.01, 3.765)
ob_cube_cell_007_cell_004.lineart.crease_threshold = 0.0
ob_cube_cell_007_cell_003.location = (-0.4247, 0.7619, 3.816)
ob_cube_cell_007_cell_003.lineart.crease_threshold = 0.0
ob_cube_cell_007_cell_002.location = (-0.1517, 0.519, 3.992)
ob_cube_cell_007_cell_002.lineart.crease_threshold = 0.0
ob_cube_cell_007_cell.location = (-0.2612, 1.057, 4.306)
ob_cube_cell_007_cell.lineart.crease_threshold = 0.0
ob_cube_cell_006.location = (-0.5391, -0.3032, 4.02)
ob_cube_cell_006.lineart.crease_threshold = 0.0
ob_cube_cell_005.location = (0.3504, -0.393, 3.881)
ob_cube_cell_005.lineart.crease_threshold = 0.0
ob_cube_cell_004.location = (0.6068, 0.5406, 3.81)
ob_cube_cell_004.lineart.crease_threshold = 0.0
ob_cube_cell_003.location = (-0.8527, 0.158, 3.201)
ob_cube_cell_003.lineart.crease_threshold = 0.0
ob_cube_cell_002.location = (-0.3453, -0.7102, 3.051)
ob_cube_cell_002.lineart.crease_threshold = 0.0
ob_cube_cell.location = (0.1502, -0.01714, 3.087)
ob_cube_cell.lineart.crease_threshold = 0.0
ob_x_1.location = (0.0, 0.0, -3.156)
ob_x_1.scale = (4.015, 4.015, -0.4907)
ob_x_1.lineart.crease_threshold = 0.0
ob_cube.location = (-10.06, 0.0, 7.347)
ob_cube.rotation_euler = (-0.3315, 0.3009, -0.07605)
ob_cube.lock_rotations_4d = False
ob_cube.empty_display_type = 'ARROWS'
ob_cube.lineart.crease_threshold = 0.0
ob_camera.location = (10.03, -13.09, 3.892)
ob_camera.rotation_euler = (1.211, -0.006854, 0.6409)
ob_camera.lock_rotations_4d = False
ob_camera.empty_display_type = 'ARROWS'
ob_camera.color = (0.0, 0.0, 0.0, 0.0)
ob_camera.display_type = 'WIRE'
ob_camera.lineart.crease_threshold = 0.0

# ---- collection membership
col_collection_1.objects.link(ob_x)
col_collection_1.objects.link(ob_cube_cell_001_cell_002_cell_003)
col_collection_1.objects.link(ob_cube_cell_001_cell_002_cell_002)
col_collection_1.objects.link(ob_cube_cell_001_cell_002_cell)
col_collection_1.objects.link(ob_cube_cell_001_cell_001_cell_006)
col_collection_1.objects.link(ob_cube_cell_001_cell_001_cell_005)
col_collection_1.objects.link(ob_cube_cell_001_cell_001_cell_004)
col_collection_1.objects.link(ob_cube_cell_001_cell_001_cell_003)
col_collection_1.objects.link(ob_cube_cell_001_cell_001_cell_002)
col_collection_1.objects.link(ob_cube_cell_001_cell_001_cell_001)
col_collection_1.objects.link(ob_cube_cell_001_cell_001_cell)
col_collection_1.objects.link(ob_cube_cell_001_cell_cell_005)
col_collection_1.objects.link(ob_cube_cell_001_cell_cell_004)
col_collection_1.objects.link(ob_cube_cell_001_cell_cell_003)
col_collection_1.objects.link(ob_cube_cell_001_cell_cell_002)
col_collection_1.objects.link(ob_cube_cell_001_cell_cell_001)
col_collection_1.objects.link(ob_cube_cell_001_cell_cell)
col_collection_1.objects.link(ob_cube_cell_007_cell_012_cell_008)
col_collection_1.objects.link(ob_cube_cell_007_cell_012_cell_007)
col_collection_1.objects.link(ob_cube_cell_007_cell_012_cell_004)
col_collection_1.objects.link(ob_cube_cell_007_cell_012_cell_003)
col_collection_1.objects.link(ob_cube_cell_007_cell_012_cell_002)
col_collection_1.objects.link(ob_cube_cell_007_cell_012_cell_001)
col_collection_1.objects.link(ob_cube_cell_007_cell_008_cell_007)
col_collection_1.objects.link(ob_cube_cell_007_cell_008_cell_006)
col_collection_1.objects.link(ob_cube_cell_007_cell_008_cell_005)
col_collection_1.objects.link(ob_cube_cell_007_cell_008_cell_004)
col_collection_1.objects.link(ob_cube_cell_007_cell_008_cell_003)
col_collection_1.objects.link(ob_cube_cell_007_cell_011)
col_collection_1.objects.link(ob_cube_cell_007_cell_010)
col_collection_1.objects.link(ob_cube_cell_007_cell_009)
col_collection_1.objects.link(ob_cube_cell_007_cell_007)
col_collection_1.objects.link(ob_cube_cell_007_cell_006)
col_collection_1.objects.link(ob_cube_cell_007_cell_005)
col_collection_1.objects.link(ob_cube_cell_007_cell_004)
col_collection_1.objects.link(ob_cube_cell_007_cell_003)
col_collection_1.objects.link(ob_cube_cell_007_cell_002)
col_collection_1.objects.link(ob_cube_cell_007_cell)
col_collection_1.objects.link(ob_cube_cell_006)
col_collection_1.objects.link(ob_cube_cell_005)
col_collection_1.objects.link(ob_cube_cell_004)
col_collection_1.objects.link(ob_cube_cell_003)
col_collection_1.objects.link(ob_cube_cell_002)
col_collection_1.objects.link(ob_cube_cell)
col_collection_1.objects.link(ob_x_1)
col_collection_1.objects.link(ob_cube)
col_collection_1.objects.link(ob_camera)

# ---- scene / render settings (as saved in the file)
scene.camera = ob_camera
scene.frame_start = 1; scene.frame_end = 125; scene.frame_set(1)
scene.render.engine = 'CYCLES'
scene.render.image_settings.file_format = 'FFMPEG'
scene.render.resolution_x = 640
scene.render.resolution_y = 360
scene.render.fps = 30
scene.render.dither_intensity = 0.0
scene.cycles.use_denoising = False
scene.cycles.samples = 144
scene.cycles.sampling_pattern = 'TABULATED_SOBOL'
scene.cycles.use_adaptive_sampling = False
scene.cycles.use_light_tree = False
scene.cycles.blur_glossy = 0.0
scene.cycles.sample_clamp_indirect = 0.0
scene.view_settings.view_transform = 'Standard'
bpy.context.view_layer.update()

